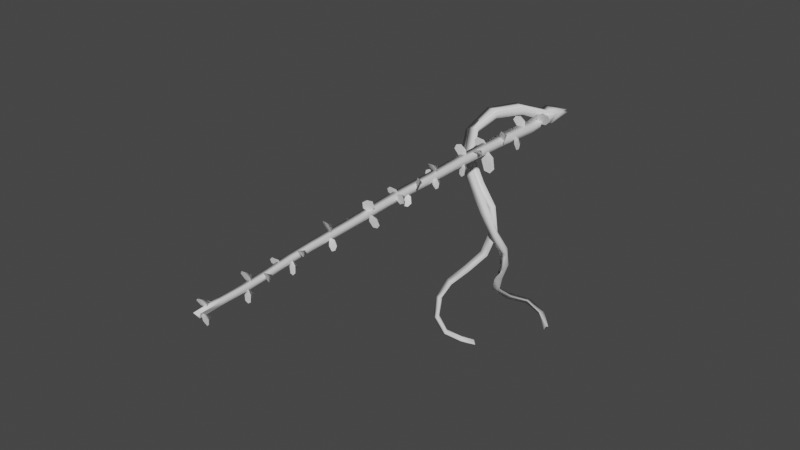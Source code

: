 # Source: FE_leaf_22-06-.blend  (saved by Blender 3.0.42; exported with 4.5.12 LTS)
import bpy
from mathutils import Matrix  # noqa: F401  (used for matrix-valued properties, if any)

bpy.ops.wm.read_factory_settings(use_empty=True)
scene = bpy.context.scene
scene.name = 'Scene'

# ---- materials (node trees are filled in below, after node groups)
mat_material = bpy.data.materials.new('Material')
mat_material.use_transparent_shadow = False

# ---- material node trees
mat_material.use_nodes = True; mat_material.node_tree.nodes.clear()
_N = mat_material.node_tree.nodes; _L = mat_material.node_tree.links
n0 = _N.new('ShaderNodeBsdfPrincipled'); n0.name = 'Principled BSDF'; n0.location = (10, 300)
n0.distribution = 'GGX'
n0.subsurface_method = 'RANDOM_WALK_SKIN'
n0.inputs[3].default_value = 1.45
n0.inputs[27].default_value = (0.0, 0.0, 0.0, 1.0)
n0.inputs[28].default_value = 1.0
n1 = _N.new('ShaderNodeOutputMaterial'); n1.name = 'Material Output'; n1.location = (300, 300)
_L.new(n0.outputs[0], n1.inputs[0])
n1.is_active_output = True

# ---- world
world_world = bpy.data.worlds.new('World'); scene.world = world_world
world_world.use_nodes = True; world_world.node_tree.nodes.clear()
_N = world_world.node_tree.nodes; _L = world_world.node_tree.links
n0 = _N.new('ShaderNodeOutputWorld'); n0.name = 'World Output'; n0.location = (300, 300)
n1 = _N.new('ShaderNodeBackground'); n1.name = 'Background'; n1.location = (10, 300)
n1.inputs[0].default_value = (0.05088, 0.05088, 0.05088, 1.0)
_L.new(n1.outputs[0], n0.inputs[0])
n0.is_active_output = True
world_world.color = (0.05088, 0.05088, 0.05088)
world_world.use_sun_shadow = False
world_world.sun_shadow_jitter_overblur = 0.0

# ---- meshes
me_0x0770df8f_gmdl = bpy.data.meshes.new('0x0770DF8F.gmdl')
me_0x0770df8f_gmdl.from_pydata([(-0.0001264, -1.155, -0.04655), (-0.03196, -1.163, 0.004041), (-0.0376, -0.927, 0.009537), (-0.003121, -0.9248, -0.04375), (0.03172, -1.146, 0.005702), (0.03137, -0.9201, 0.01069), (-0.0001264, -1.155, -0.04655), (-0.003121, -0.9248, -0.04375), (-0.03689, -0.692, 0.01324), (5.399e-05, -0.6926, -0.04291), (0.03701, -0.6922, 0.01368), (5.399e-05, -0.6926, -0.04291), (-0.03681, -0.4584, 0.014), (0.002711, -0.4606, -0.04478), (0.04218, -0.4647, 0.01435), (0.002711, -0.4606, -0.04478), (-0.02815, -0.2235, 0.01167), (0.01378, -0.2292, -0.04945), (0.05565, -0.2392, 0.01264), (0.01378, -0.2292, -0.04945), (-0.04311, -0.04805, 0.0177), (0.002103, -0.0453, -0.04667), (0.04699, -0.04468, 0.01789), (0.002103, -0.0453, -0.04667), (0.001806, 0.09725, -0.04701), (-0.04525, 0.09697, 0.01264), (0.04872, 0.0975, 0.01264), (-0.04525, 0.09697, 0.01264), (-0.06304, 0.01825, 0.03439), (0.0625, 0.01927, 0.03446), (0.01932, -2.085, -0.0329), (-0.00253, -2.074, -0.07412), (0.0003371, -1.89, -0.06658), (0.02429, -1.898, -0.0233), (-0.00253, -2.074, -0.07412), (-0.02456, -2.07, -0.03288), (-0.02374, -1.89, -0.02357), (0.0003371, -1.89, -0.06658), (0.0002703, -1.705, -0.05999), (0.02622, -1.71, -0.01468), (-0.02569, -1.708, -0.01493), (0.0002703, -1.705, -0.05999), (-0.002296, -1.521, -0.0524), (0.02574, -1.522, -0.004813), (-0.03031, -1.525, -0.0053), (-0.002296, -1.521, -0.0524), (-0.0006306, -1.338, -0.04807), (0.02959, -1.335, 0.001891), (-0.0308, -1.343, 0.000957), (-0.0006306, -1.338, -0.04807), (0.003179, -2.793, -0.1109), (-0.0106, -2.815, -0.07791), (-0.01468, -2.668, -0.06965), (0.001899, -2.664, -0.105), (0.01996, -2.802, -0.07666), (0.01845, -2.661, -0.06887), (-0.0106, -2.815, -0.07791), (0.01996, -2.802, -0.07666), (0.003179, -2.793, -0.1109), (0.001899, -2.664, -0.105), (-0.0115, -2.518, -0.06282), (0.006196, -2.517, -0.09965), (0.02391, -2.516, -0.0624), (0.006196, -2.517, -0.09965), (-0.01511, -2.37, -0.05289), (0.00402, -2.368, -0.09121), (0.0231, -2.372, -0.05274), (0.00402, -2.368, -0.09121), (-0.02287, -2.22, -0.04212), (-0.002232, -2.22, -0.08187), (0.01835, -2.228, -0.04211), (-0.002232, -2.22, -0.08187), (-0.000177, 0.01934, -0.06237), (-0.000177, 0.01934, -0.06237), (0.001806, 0.09725, -0.04701), (0.005362, -0.1683, -0.007278), (0.1019, -0.197, 0.06857), (0.06918, -0.2039, 0.08263), (0.0226, -0.1927, 0.05273), (0.06946, -0.1676, -0.002952), (0.1092, -0.1825, 0.03494), (0.05663, -0.1445, 0.04034), (0.005362, -0.1683, -0.007278), (0.0226, -0.1927, 0.05273), (0.06918, -0.2039, 0.08263), (0.1019, -0.197, 0.06857), (0.1092, -0.1825, 0.03494), (0.06946, -0.1676, -0.002952), (0.006529, -0.2937, -0.00301), (-0.03686, -0.3286, 0.07624), (-0.0518, -0.3303, 0.05221), (-0.03619, -0.3161, 0.01467), (0.01209, -0.3013, 0.04663), (-0.01042, -0.3179, 0.0795), (-0.02246, -0.277, 0.04354), (0.006529, -0.2937, -0.00301), (-0.03619, -0.3161, 0.01467), (-0.0518, -0.3303, 0.05221), (-0.03686, -0.3286, 0.07624), (-0.01042, -0.3179, 0.0795), (0.01209, -0.3013, 0.04663), (0.01561, -0.2404, -0.002122), (-0.07242, -0.2759, -0.04499), (-0.04772, -0.2755, -0.06359), (-0.006513, -0.2598, -0.04812), (-0.0368, -0.2519, 0.007771), (-0.0738, -0.2678, -0.01542), (-0.03725, -0.2231, -0.02751), (0.01561, -0.2404, -0.002122), (-0.006513, -0.2598, -0.04812), (-0.04772, -0.2755, -0.06359), (-0.07242, -0.2759, -0.04499), (-0.0738, -0.2678, -0.01542), (-0.0368, -0.2519, 0.007771), (0.015, -0.4142, -0.004884), (0.0845, -0.4643, -0.05521), (0.08892, -0.4624, -0.02725), (0.06012, -0.4401, -0.001004), (0.02872, -0.4299, -0.05102), (0.06204, -0.4534, -0.06993), (0.05783, -0.4058, -0.03357), (0.015, -0.4142, -0.004884), (0.06012, -0.4401, -0.001004), (0.08892, -0.4624, -0.02725), (0.0845, -0.4643, -0.05521), (0.06204, -0.4534, -0.06993), (0.02872, -0.4299, -0.05102), (0.002078, -0.5255, -0.004057), (0.05211, -0.5774, 0.06366), (0.02691, -0.565, 0.0716), (0.001383, -0.5408, 0.04404), (0.04479, -0.5542, 0.005173), (0.06393, -0.5764, 0.03819), (0.03496, -0.5187, 0.03615), (0.002078, -0.5255, -0.004057), (0.001383, -0.5408, 0.04404), (0.02691, -0.565, 0.0716), (0.05211, -0.5774, 0.06366), (0.06393, -0.5764, 0.03819), (0.04479, -0.5542, 0.005173), (-0.008458, -0.767, -0.003751), (0.06284, -0.8201, 0.03154), (0.03855, -0.8271, 0.04104), (0.005081, -0.8057, 0.02764), (0.03907, -0.7727, -0.005396), (0.06866, -0.799, 0.01281), (0.03387, -0.7626, 0.02217), (-0.008458, -0.767, -0.003751), (0.005081, -0.8057, 0.02764), (0.03855, -0.8271, 0.04104), (0.06284, -0.8201, 0.03154), (0.06866, -0.799, 0.01281), (0.03907, -0.7727, -0.005396), (0.001928, -0.6494, -0.006208), (-0.08854, -0.6589, 0.01951), (-0.08424, -0.6566, -0.008169), (-0.04489, -0.652, -0.02383), (-0.028, -0.6543, 0.03319), (-0.06966, -0.6585, 0.04059), (-0.0484, -0.6172, 0.00878), (0.001928, -0.6494, -0.006208), (-0.04489, -0.652, -0.02383), (-0.08424, -0.6566, -0.008169), (-0.08854, -0.6589, 0.01951), (-0.06966, -0.6585, 0.04059), (-0.028, -0.6543, 0.03319), (-0.00569, -0.8756, -0.007664), (0.008985, -0.907, -0.09539), (0.02964, -0.9113, -0.07834), (0.02687, -0.8984, -0.03811), (-0.02585, -0.8792, -0.05131), (-0.01541, -0.8945, -0.08952), (0.008181, -0.8573, -0.05854), (-0.00569, -0.8756, -0.007664), (0.02687, -0.8984, -0.03811), (0.02964, -0.9113, -0.07834), (0.008985, -0.907, -0.09539), (-0.01541, -0.8945, -0.08952), (-0.02585, -0.8792, -0.05131), (-0.003845, -0.848, -0.00652), (-0.06142, -0.8669, 0.06588), (-0.07342, -0.8676, 0.04008), (-0.05105, -0.8601, 0.004964), (-0.005395, -0.8522, 0.04322), (-0.03424, -0.8612, 0.07276), (-0.03553, -0.8217, 0.03442), (-0.003845, -0.848, -0.00652), (-0.05105, -0.8601, 0.004964), (-0.07342, -0.8676, 0.04008), (-0.06142, -0.8669, 0.06588), (-0.03424, -0.8612, 0.07276), (-0.005395, -0.8522, 0.04322), (0.003314, -1.114, -0.01143), (-0.02833, -1.153, 0.05827), (-0.04423, -1.139, 0.04296), (-0.0284, -1.12, 0.008355), (0.0128, -1.14, 0.02541), (-0.004881, -1.156, 0.05561), (-0.01018, -1.101, 0.0317), (0.003314, -1.114, -0.01143), (-0.0284, -1.12, 0.008355), (-0.04423, -1.139, 0.04296), (-0.02833, -1.153, 0.05827), (-0.004881, -1.156, 0.05561), (0.0128, -1.14, 0.02541), (-0.003424, -1.076, -0.01225), (-0.08642, -1.109, -0.03645), (-0.0704, -1.101, -0.05689), (-0.03153, -1.085, -0.05044), (-0.04382, -1.094, 0.004466), (-0.08089, -1.109, -0.009796), (-0.04902, -1.058, -0.02561), (-0.003424, -1.076, -0.01225), (-0.03153, -1.085, -0.05044), (-0.0704, -1.101, -0.05689), (-0.08642, -1.109, -0.03645), (-0.08089, -1.109, -0.009796), (-0.04382, -1.094, 0.004466), (-0.005336, -1.153, -0.01166), (0.06149, -1.183, -0.04838), (0.06327, -1.178, -0.02471), (0.03559, -1.164, -0.005322), (0.01066, -1.167, -0.0493), (0.04188, -1.18, -0.06231), (0.0367, -1.135, -0.03329), (-0.005336, -1.153, -0.01166), (0.03559, -1.164, -0.005322), (0.06327, -1.178, -0.02471), (0.06149, -1.183, -0.04838), (0.04188, -1.18, -0.06231), (0.01066, -1.167, -0.0493), (0.003892, -1.304, -0.01808), (0.04574, -1.335, 0.04478), (0.02849, -1.316, 0.0499), (0.00811, -1.299, 0.02385), (0.03524, -1.334, -0.006985), (0.05188, -1.345, 0.02343), (0.03533, -1.288, 0.01608), (0.003892, -1.304, -0.01808), (0.00811, -1.299, 0.02385), (0.02849, -1.316, 0.0499), (0.04574, -1.335, 0.04478), (0.05188, -1.345, 0.02343), (0.03524, -1.334, -0.006985), (0.005761, -1.469, -0.02545), (0.08217, -1.494, 0.008984), (0.06341, -1.488, 0.02585), (0.02745, -1.477, 0.0142), (0.04814, -1.482, -0.03571), (0.08101, -1.493, -0.01688), (0.05085, -1.447, -0.004516), (0.005761, -1.469, -0.02545), (0.02745, -1.477, 0.0142), (0.06341, -1.488, 0.02585), (0.08217, -1.494, 0.008984), (0.08101, -1.493, -0.01688), (0.04814, -1.482, -0.03571), (0.006222, -1.428, -0.02256), (-0.06527, -1.449, 0.00836), (-0.06507, -1.443, -0.01482), (-0.035, -1.433, -0.03171), (-0.01369, -1.441, 0.01302), (-0.04673, -1.45, 0.02344), (-0.03447, -1.405, -0.001921), (0.006222, -1.428, -0.02256), (-0.035, -1.433, -0.03171), (-0.06507, -1.443, -0.01482), (-0.06527, -1.449, 0.00836), (-0.04673, -1.45, 0.02344), (-0.01369, -1.441, 0.01302), (0.002982, -1.669, -0.03203), (0.04324, -1.656, -0.1069), (0.05812, -1.656, -0.08576), (0.04423, -1.662, -0.05083), (-0.002956, -1.665, -0.07737), (0.01771, -1.659, -0.1084), (0.02259, -1.626, -0.07061), (0.002982, -1.669, -0.03203), (0.04423, -1.662, -0.05083), (0.05812, -1.656, -0.08576), (0.04324, -1.656, -0.1069), (0.01771, -1.659, -0.1084), (-0.002956, -1.665, -0.07737), (0.002179, -1.663, -0.03169), (0.007202, -1.691, 0.05235), (-0.0125, -1.703, 0.03921), (-0.01786, -1.693, 0.001152), (0.02671, -1.656, 0.00645), (0.02546, -1.671, 0.04364), (-0.002573, -1.645, 0.01985), (0.002179, -1.663, -0.03169), (-0.01786, -1.693, 0.001152), (-0.0125, -1.703, 0.03921), (0.007202, -1.691, 0.05235), (0.02546, -1.671, 0.04364), (0.02671, -1.656, 0.00645), (0.003544, -1.944, -0.04794), (-0.03741, -1.963, 0.0281), (-0.0517, -1.949, 0.009876), (-0.03662, -1.938, -0.02555), (0.009474, -1.966, -0.00617), (-0.01247, -1.973, 0.02647), (-0.01936, -1.92, -0.000214), (0.003544, -1.944, -0.04794), (-0.03662, -1.938, -0.02555), (-0.0517, -1.949, 0.009876), (-0.03741, -1.963, 0.0281), (-0.01247, -1.973, 0.02647), (0.009474, -1.966, -0.00617), (0.008369, -1.734, -0.03598), (-0.06441, -1.768, -0.07409), (-0.04389, -1.765, -0.08928), (-0.009444, -1.75, -0.07563), (-0.0353, -1.748, -0.02853), (-0.06592, -1.763, -0.04896), (-0.03751, -1.718, -0.05623), (0.008369, -1.734, -0.03598), (-0.009444, -1.75, -0.07563), (-0.04389, -1.765, -0.08928), (-0.06441, -1.768, -0.07409), (-0.06592, -1.763, -0.04896), (-0.0353, -1.748, -0.02853), (0.001934, -1.963, -0.04751), (0.0644, -1.991, -0.08761), (0.06861, -1.982, -0.06602), (0.04274, -1.969, -0.04528), (0.01391, -1.98, -0.08352), (0.04387, -1.992, -0.09872), (0.03478, -1.944, -0.06996), (0.001934, -1.963, -0.04751), (0.04274, -1.969, -0.04528), (0.06861, -1.982, -0.06602), (0.0644, -1.991, -0.08761), (0.04387, -1.992, -0.09872), (0.01391, -1.98, -0.08352), (0.00727, -2.158, -0.05921), (0.04843, -2.212, -0.0177), (0.02843, -2.209, -0.01184), (0.006926, -2.185, -0.02821), (0.04095, -2.177, -0.05421), (0.05814, -2.202, -0.0344), (0.03001, -2.156, -0.02956), (0.00727, -2.158, -0.05921), (0.006926, -2.185, -0.02821), (0.02843, -2.209, -0.01184), (0.04843, -2.212, -0.0177), (0.05814, -2.202, -0.0344), (0.04095, -2.177, -0.05421), (0.005804, -2.401, -0.07427), (0.06722, -2.439, -0.04377), (0.04941, -2.437, -0.02939), (0.02037, -2.42, -0.03996), (0.04274, -2.414, -0.08236), (0.06845, -2.432, -0.06569), (0.04281, -2.389, -0.05374), (0.005804, -2.401, -0.07427), (0.02037, -2.42, -0.03996), (0.04941, -2.437, -0.02939), (0.06722, -2.439, -0.04377), (0.06845, -2.432, -0.06569), (0.04274, -2.414, -0.08236), (0.008341, -2.284, -0.06621), (-0.05706, -2.304, -0.04501), (-0.05509, -2.298, -0.06576), (-0.02729, -2.289, -0.07815), (-0.01172, -2.297, -0.0362), (-0.04171, -2.305, -0.0299), (-0.03046, -2.262, -0.05117), (0.008341, -2.284, -0.06621), (-0.02729, -2.289, -0.07815), (-0.05509, -2.298, -0.06576), (-0.05706, -2.304, -0.04501), (-0.04171, -2.305, -0.0299), (-0.01172, -2.297, -0.0362), (0.004223, -2.509, -0.08059), (0.01584, -2.521, -0.157), (0.03439, -2.522, -0.1435), (0.03259, -2.517, -0.1088), (-0.01467, -2.512, -0.1168), (-0.006122, -2.518, -0.1503), (0.01292, -2.481, -0.1232), (0.004223, -2.509, -0.08059), (0.03259, -2.517, -0.1088), (0.03439, -2.522, -0.1435), (0.01584, -2.521, -0.157), (-0.006122, -2.518, -0.1503), (-0.01467, -2.512, -0.1168), (0.004831, -2.481, -0.0785), (-0.03765, -2.501, -0.01659), (-0.04943, -2.495, -0.03557), (-0.03319, -2.485, -0.0652), (0.006928, -2.493, -0.03938), (-0.01506, -2.502, -0.01353), (-0.01872, -2.457, -0.04049), (0.004831, -2.481, -0.0785), (-0.03319, -2.485, -0.0652), (-0.04943, -2.495, -0.03557), (-0.03765, -2.501, -0.01659), (-0.01506, -2.502, -0.01353), (0.006928, -2.493, -0.03938), (-0.0003361, -2.739, -0.09117), (-0.02562, -2.772, -0.03172), (-0.03997, -2.768, -0.04712), (-0.03205, -2.753, -0.07479), (0.009701, -2.753, -0.05711), (-0.004214, -2.767, -0.03205), (-0.01112, -2.724, -0.0561), (-0.0003361, -2.739, -0.09117), (-0.03205, -2.753, -0.07479), (-0.03997, -2.768, -0.04712), (-0.02562, -2.772, -0.03172), (-0.004214, -2.767, -0.03205), (0.009701, -2.753, -0.05711), (0.005264, -2.705, -0.09031), (-0.06279, -2.694, -0.124), (-0.04515, -2.697, -0.1385), (-0.01374, -2.703, -0.1263), (-0.03352, -2.697, -0.0826), (-0.06198, -2.693, -0.1011), (-0.02684, -2.664, -0.11), (0.005264, -2.705, -0.09031), (-0.01374, -2.703, -0.1263), (-0.04515, -2.697, -0.1385), (-0.06279, -2.694, -0.124), (-0.06198, -2.693, -0.1011), (-0.03352, -2.697, -0.0826), (-0.006278, -2.778, -0.09243), (0.05895, -2.791, -0.1224), (0.05853, -2.79, -0.101), (0.03037, -2.784, -0.08443), (0.01188, -2.783, -0.1256), (0.04262, -2.788, -0.1362), (0.0355, -2.751, -0.1099), (-0.006278, -2.778, -0.09243), (0.03037, -2.784, -0.08443), (0.05853, -2.79, -0.101), (0.05895, -2.791, -0.1224), (0.04262, -2.788, -0.1362), (0.01188, -2.783, -0.1256), (-0.012, -1.369, -0.02345), (0.02871, -1.398, -0.08752), (0.04144, -1.384, -0.07082), (0.02639, -1.369, -0.04081), (-0.01597, -1.393, -0.06022), (0.005421, -1.404, -0.08751), (0.01124, -1.351, -0.06254), (-0.012, -1.369, -0.02345), (0.02639, -1.369, -0.04081), (0.04144, -1.384, -0.07082), (0.02871, -1.398, -0.08752), (0.005421, -1.404, -0.08751), (-0.01597, -1.393, -0.06022), (-0.008319, -0.662, -0.008743), (0.04589, -0.6895, -0.1394), (0.07385, -0.688, -0.1074), (0.05551, -0.6755, -0.04665), (-0.02661, -0.6719, -0.08116), (0.003524, -0.6846, -0.1368), (0.02424, -0.6346, -0.08404), (-0.008319, -0.662, -0.008743), (0.05551, -0.6755, -0.04665), (0.07385, -0.688, -0.1074), (0.04589, -0.6895, -0.1394), (0.003524, -0.6846, -0.1368), (-0.02661, -0.6719, -0.08116), (1.965e-05, -2.219, -0.06082), (0.02719, -2.243, -0.1276), (0.04175, -2.241, -0.1118), (0.03236, -2.231, -0.08052), (-0.009439, -2.227, -0.09752), (0.006002, -2.238, -0.1262), (0.01449, -2.198, -0.09759), (1.965e-05, -2.219, -0.06082), (0.03236, -2.231, -0.08052), (0.04175, -2.241, -0.1118), (0.02719, -2.243, -0.1276), (0.006002, -2.238, -0.1262), (-0.009439, -2.227, -0.09752), (-0.004461, -2.078, -0.051), (-0.05839, -2.108, -0.09266), (-0.04386, -2.097, -0.1024), (-0.01875, -2.082, -0.08616), (-0.02936, -2.099, -0.05375), (-0.0577, -2.111, -0.07249), (-0.04189, -2.062, -0.07045), (-0.004461, -2.078, -0.051), (-0.01875, -2.082, -0.08616), (-0.04386, -2.097, -0.1024), (-0.05839, -2.108, -0.09266), (-0.0577, -2.111, -0.07249), (-0.02936, -2.099, -0.05375)], [], [(2, 3, 1), (0, 1, 3), (1, 4, 2), (2, 4, 5), (7, 5, 6), (4, 6, 5), (8, 9, 2), (3, 2, 9), (2, 5, 8), (8, 5, 10), (7, 11, 5), (5, 11, 10), (12, 13, 8), (9, 8, 13), (12, 8, 14), (8, 10, 14), (15, 14, 11), (10, 11, 14), (12, 16, 13), (13, 16, 17), (16, 12, 18), (12, 14, 18), (19, 18, 15), (14, 15, 18), (21, 17, 20), (17, 16, 20), (22, 20, 18), (20, 16, 18), (18, 19, 22), (19, 23, 22), (24, 25, 26), (29, 26, 28), (26, 27, 28), (30, 31, 33), (31, 32, 33), (37, 34, 36), (34, 35, 36), (30, 33, 35), (33, 36, 35), (33, 32, 39), (32, 38, 39), (41, 37, 40), (37, 36, 40), (33, 39, 36), (39, 40, 36), (39, 38, 43), (38, 42, 43), (45, 41, 44), (41, 40, 44), (43, 44, 39), (44, 40, 39), (47, 43, 46), (43, 42, 46), (49, 45, 48), (45, 44, 48), (47, 48, 43), (48, 44, 43), (4, 47, 6), (47, 46, 6), (0, 49, 1), (49, 48, 1), (4, 1, 47), (1, 48, 47), (52, 53, 51), (50, 51, 53), (52, 56, 55), (54, 55, 56), (55, 57, 59), (57, 58, 59), (52, 60, 53), (53, 60, 61), (60, 52, 62), (52, 55, 62), (59, 63, 55), (55, 63, 62), (64, 65, 60), (61, 60, 65), (64, 60, 66), (60, 62, 66), (67, 66, 63), (62, 63, 66), (68, 69, 64), (65, 64, 69), (68, 64, 70), (64, 66, 70), (71, 70, 67), (66, 67, 70), (35, 34, 68), (69, 68, 34), (35, 68, 30), (30, 68, 70), (31, 30, 71), (70, 71, 30), (58, 54, 56), (72, 21, 28), (21, 20, 28), (73, 29, 23), (22, 23, 29), (29, 28, 22), (28, 20, 22), (28, 27, 72), (72, 27, 74), (29, 73, 26), (73, 24, 26), (75, 76, 78), (76, 77, 78), (75, 79, 76), (79, 80, 76), (81, 82, 83), (85, 81, 84), (81, 83, 84), (85, 86, 81), (81, 86, 87), (81, 87, 82), (88, 89, 91), (89, 90, 91), (88, 92, 89), (92, 93, 89), (94, 95, 96), (98, 94, 97), (94, 96, 97), (98, 99, 94), (94, 99, 100), (94, 100, 95), (101, 102, 104), (102, 103, 104), (101, 105, 102), (105, 106, 102), (107, 108, 109), (109, 110, 107), (107, 110, 111), (111, 112, 107), (107, 112, 113), (107, 113, 108), (114, 115, 117), (115, 116, 117), (114, 118, 115), (118, 119, 115), (120, 121, 122), (124, 120, 123), (120, 122, 123), (124, 125, 120), (120, 125, 126), (120, 126, 121), (127, 128, 130), (128, 129, 130), (127, 131, 128), (131, 132, 128), (133, 134, 135), (137, 133, 136), (133, 135, 136), (137, 138, 133), (133, 138, 139), (133, 139, 134), (140, 141, 143), (141, 142, 143), (140, 144, 141), (144, 145, 141), (146, 147, 148), (148, 149, 146), (146, 149, 150), (150, 151, 146), (146, 151, 152), (146, 152, 147), (153, 154, 156), (154, 155, 156), (153, 157, 154), (157, 158, 154), (159, 160, 161), (161, 162, 159), (159, 162, 163), (163, 164, 159), (159, 164, 165), (159, 165, 160), (166, 167, 169), (167, 168, 169), (166, 170, 167), (170, 171, 167), (172, 173, 174), (176, 172, 175), (172, 174, 175), (176, 177, 172), (172, 177, 178), (172, 178, 173), (179, 180, 182), (180, 181, 182), (179, 183, 180), (183, 184, 180), (185, 186, 187), (187, 188, 185), (185, 188, 189), (189, 190, 185), (185, 190, 191), (185, 191, 186), (192, 193, 195), (193, 194, 195), (192, 196, 193), (196, 197, 193), (198, 199, 200), (202, 198, 201), (198, 200, 201), (202, 203, 198), (198, 203, 204), (198, 204, 199), (205, 206, 208), (206, 207, 208), (205, 209, 206), (209, 210, 206), (211, 212, 213), (215, 211, 214), (211, 213, 214), (215, 216, 211), (211, 216, 217), (211, 217, 212), (218, 219, 221), (219, 220, 221), (218, 222, 219), (222, 223, 219), (224, 225, 226), (228, 224, 227), (224, 226, 227), (228, 229, 224), (224, 229, 230), (224, 230, 225), (231, 232, 234), (232, 233, 234), (231, 235, 232), (235, 236, 232), (237, 238, 239), (241, 237, 240), (237, 239, 240), (243, 237, 242), (237, 241, 242), (237, 243, 238), (244, 245, 247), (245, 246, 247), (244, 248, 245), (248, 249, 245), (250, 251, 252), (254, 250, 253), (250, 252, 253), (254, 255, 250), (250, 255, 256), (250, 256, 251), (257, 258, 260), (258, 259, 260), (257, 261, 258), (261, 262, 258), (263, 264, 265), (267, 263, 266), (263, 265, 266), (267, 268, 263), (263, 268, 269), (263, 269, 264), (270, 271, 273), (271, 272, 273), (270, 274, 271), (274, 275, 271), (276, 277, 278), (278, 279, 276), (276, 279, 280), (280, 281, 276), (276, 281, 282), (276, 282, 277), (283, 284, 286), (284, 285, 286), (283, 287, 284), (287, 288, 284), (289, 290, 291), (291, 292, 289), (289, 292, 293), (293, 294, 289), (289, 294, 295), (289, 295, 290), (296, 297, 299), (297, 298, 299), (296, 300, 297), (300, 301, 297), (302, 303, 304), (306, 302, 305), (302, 304, 305), (308, 302, 307), (302, 306, 307), (302, 308, 303), (309, 310, 312), (310, 311, 312), (309, 313, 310), (313, 314, 310), (315, 316, 317), (319, 315, 318), (315, 317, 318), (319, 320, 315), (315, 320, 321), (315, 321, 316), (322, 323, 325), (323, 324, 325), (322, 326, 323), (326, 327, 323), (328, 329, 330), (332, 328, 331), (328, 330, 331), (332, 333, 328), (328, 333, 334), (328, 334, 329), (335, 336, 338), (336, 337, 338), (335, 339, 336), (339, 340, 336), (341, 342, 343), (345, 341, 344), (341, 343, 344), (345, 346, 341), (341, 346, 347), (341, 347, 342), (348, 349, 351), (349, 350, 351), (348, 352, 349), (352, 353, 349), (354, 355, 356), (358, 354, 357), (354, 356, 357), (358, 359, 354), (354, 359, 360), (354, 360, 355), (361, 362, 364), (362, 363, 364), (361, 365, 362), (365, 366, 362), (367, 368, 369), (371, 367, 370), (367, 369, 370), (371, 372, 367), (367, 372, 373), (367, 373, 368), (374, 375, 377), (375, 376, 377), (374, 378, 375), (378, 379, 375), (380, 381, 382), (382, 383, 380), (380, 383, 384), (384, 385, 380), (380, 385, 386), (380, 386, 381), (387, 388, 390), (388, 389, 390), (387, 391, 388), (391, 392, 388), (393, 394, 395), (397, 393, 396), (393, 395, 396), (397, 398, 393), (393, 398, 399), (393, 399, 394), (400, 401, 403), (401, 402, 403), (400, 404, 401), (404, 405, 401), (406, 407, 408), (410, 406, 409), (406, 408, 409), (410, 411, 406), (406, 411, 412), (406, 412, 407), (413, 414, 416), (414, 415, 416), (413, 417, 414), (417, 418, 414), (419, 420, 421), (421, 422, 419), (419, 422, 423), (423, 424, 419), (419, 424, 425), (419, 425, 420), (426, 427, 429), (427, 428, 429), (426, 430, 427), (430, 431, 427), (432, 433, 434), (434, 435, 432), (432, 435, 436), (436, 437, 432), (432, 437, 438), (432, 438, 433), (439, 440, 442), (440, 441, 442), (439, 443, 440), (443, 444, 440), (445, 446, 447), (449, 445, 448), (445, 447, 448), (451, 445, 450), (445, 449, 450), (445, 451, 446), (452, 453, 455), (453, 454, 455), (452, 456, 453), (456, 457, 453), (458, 459, 460), (460, 461, 458), (458, 461, 462), (462, 463, 458), (458, 463, 464), (458, 464, 459), (465, 466, 468), (466, 467, 468), (465, 469, 466), (469, 470, 466), (471, 472, 473), (475, 471, 474), (471, 473, 474), (475, 476, 471), (471, 476, 477), (471, 477, 472), (478, 479, 481), (479, 480, 481), (478, 482, 479), (482, 483, 479), (484, 485, 486), (488, 484, 487), (484, 486, 487), (488, 489, 484), (484, 489, 490), (484, 490, 485)])
me_0x0770df8f_gmdl.polygons.foreach_set('use_smooth', [True] * 424)
_uv = me_0x0770df8f_gmdl.uv_layers.new(name='UVMap')
_uv.uv.foreach_set('vector', [0.626, 0.3033, 0.6287, 0.3579, 0.5533, 0.3033, 0.5575, 0.3579, 0.5533, 0.3033, 0.6287, 0.3579, 0.5533, 0.3033, 0.5611, 0.1877, 0.626, 0.3033, 0.626, 0.3033, 0.5611, 0.1877, 0.6309, 0.1877, 0.6304, 0.129, 0.6309, 0.1877, 0.5595, 0.129, 0.5611, 0.1877, 0.5595, 0.129, 0.6309, 0.1877, 0.7004, 0.3033, 0.7014, 0.3579, 0.626, 0.3033, 0.6287, 0.3579, 0.626, 0.3033, 0.7014, 0.3579, 0.626, 0.3033, 0.6309, 0.1877, 0.7004, 0.3033, 0.7004, 0.3033, 0.6309, 0.1877, 0.702, 0.1877, 0.6304, 0.129, 0.7029, 0.129, 0.6309, 0.1877, 0.6309, 0.1877, 0.7029, 0.129, 0.702, 0.1877, 0.7756, 0.3033, 0.7746, 0.3579, 0.7004, 0.3033, 0.7014, 0.3579, 0.7004, 0.3033, 0.7746, 0.3579, 0.7756, 0.3033, 0.7004, 0.3033, 0.7734, 0.1877, 0.7004, 0.3033, 0.702, 0.1877, 0.7734, 0.1877, 0.7759, 0.129, 0.7734, 0.1877, 0.7029, 0.129, 0.702, 0.1877, 0.7029, 0.129, 0.7734, 0.1877, 0.7756, 0.3033, 0.8504, 0.3033, 0.7746, 0.3579, 0.7746, 0.3579, 0.8504, 0.3033, 0.8473, 0.3579, 0.8504, 0.3033, 0.7756, 0.3033, 0.8442, 0.1877, 0.7756, 0.3033, 0.7734, 0.1877, 0.8442, 0.1877, 0.8483, 0.129, 0.8442, 0.1877, 0.7759, 0.129, 0.7734, 0.1877, 0.7759, 0.129, 0.8442, 0.1877, 0.9053, 0.3579, 0.8473, 0.3579, 0.9051, 0.3033, 0.8473, 0.3579, 0.8504, 0.3033, 0.9051, 0.3033, 0.9055, 0.1877, 0.9051, 0.3033, 0.8442, 0.1877, 0.9051, 0.3033, 0.8504, 0.3033, 0.8442, 0.1877, 0.8442, 0.1877, 0.8483, 0.129, 0.9055, 0.1877, 0.8483, 0.129, 0.9061, 0.129, 0.9055, 0.1877, 0.968, 0.129, 0.9793, 0.129, 0.9678, 0.1894, 0.9244, 0.1912, 0.9678, 0.1894, 0.9251, 0.3033, 0.9678, 0.1894, 0.9681, 0.3033, 0.9251, 0.3033, 0.2642, 0.1877, 0.2717, 0.129, 0.3224, 0.1877, 0.2717, 0.129, 0.3285, 0.129, 0.3224, 0.1877, 0.3258, 0.3579, 0.2688, 0.3579, 0.3279, 0.3033, 0.2688, 0.3579, 0.2722, 0.3033, 0.3279, 0.3033, 0.2642, 0.1877, 0.3224, 0.1877, 0.2722, 0.3033, 0.3224, 0.1877, 0.3279, 0.3033, 0.2722, 0.3033, 0.3224, 0.1877, 0.3285, 0.129, 0.3821, 0.1877, 0.3285, 0.129, 0.3864, 0.129, 0.3821, 0.1877, 0.3839, 0.3579, 0.3258, 0.3579, 0.3847, 0.3033, 0.3258, 0.3579, 0.3279, 0.3033, 0.3847, 0.3033, 0.3224, 0.1877, 0.3821, 0.1877, 0.3279, 0.3033, 0.3821, 0.1877, 0.3847, 0.3033, 0.3279, 0.3033, 0.3821, 0.1877, 0.3864, 0.129, 0.4424, 0.1877, 0.3864, 0.129, 0.4448, 0.129, 0.4424, 0.1877, 0.4425, 0.3579, 0.3839, 0.3579, 0.4417, 0.3033, 0.3839, 0.3579, 0.3847, 0.3033, 0.4417, 0.3033, 0.4424, 0.1877, 0.4417, 0.3033, 0.3821, 0.1877, 0.4417, 0.3033, 0.3847, 0.3033, 0.3821, 0.1877, 0.5023, 0.1877, 0.4424, 0.1877, 0.5028, 0.129, 0.4424, 0.1877, 0.4448, 0.129, 0.5028, 0.129, 0.5007, 0.3579, 0.4425, 0.3579, 0.4982, 0.3033, 0.4425, 0.3579, 0.4417, 0.3033, 0.4982, 0.3033, 0.5023, 0.1877, 0.4982, 0.3033, 0.4424, 0.1877, 0.4982, 0.3033, 0.4417, 0.3033, 0.4424, 0.1877, 0.5611, 0.1877, 0.5023, 0.1877, 0.5595, 0.129, 0.5023, 0.1877, 0.5028, 0.129, 0.5595, 0.129, 0.5575, 0.3579, 0.5007, 0.3579, 0.5533, 0.3033, 0.5007, 0.3579, 0.4982, 0.3033, 0.5533, 0.3033, 0.5611, 0.1877, 0.5533, 0.3033, 0.5023, 0.1877, 0.5533, 0.3033, 0.4982, 0.3033, 0.5023, 0.1877, 0.08169, 0.3033, 0.08342, 0.3579, 0.04109, 0.3033, 0.04289, 0.3579, 0.04109, 0.3033, 0.08342, 0.3579, 0.08169, 0.3033, 0.01536, 0.181, 0.08346, 0.1877, 0.04578, 0.1849, 0.08346, 0.1877, 0.01536, 0.181, 0.08346, 0.1877, 0.04578, 0.1849, 0.0869, 0.129, 0.04578, 0.1849, 0.0465, 0.129, 0.0869, 0.129, 0.08169, 0.3033, 0.1293, 0.3033, 0.08342, 0.3579, 0.08342, 0.3579, 0.1293, 0.3033, 0.1299, 0.3579, 0.1293, 0.3033, 0.08169, 0.3033, 0.129, 0.1877, 0.08169, 0.3033, 0.08346, 0.1877, 0.129, 0.1877, 0.0869, 0.129, 0.1333, 0.129, 0.08346, 0.1877, 0.08346, 0.1877, 0.1333, 0.129, 0.129, 0.1877, 0.1774, 0.3033, 0.1768, 0.3579, 0.1293, 0.3033, 0.1299, 0.3579, 0.1293, 0.3033, 0.1768, 0.3579, 0.1774, 0.3033, 0.1293, 0.3033, 0.1747, 0.1877, 0.1293, 0.3033, 0.129, 0.1877, 0.1747, 0.1877, 0.18, 0.129, 0.1747, 0.1877, 0.1333, 0.129, 0.129, 0.1877, 0.1333, 0.129, 0.1747, 0.1877, 0.2253, 0.3033, 0.2233, 0.3579, 0.1774, 0.3033, 0.1768, 0.3579, 0.1774, 0.3033, 0.2233, 0.3579, 0.2253, 0.3033, 0.1774, 0.3033, 0.22, 0.1877, 0.1774, 0.3033, 0.1747, 0.1877, 0.22, 0.1877, 0.2264, 0.129, 0.22, 0.1877, 0.18, 0.129, 0.1747, 0.1877, 0.18, 0.129, 0.22, 0.1877, 0.2722, 0.3033, 0.2688, 0.3579, 0.2253, 0.3033, 0.2233, 0.3579, 0.2253, 0.3033, 0.2688, 0.3579, 0.2722, 0.3033, 0.2253, 0.3033, 0.2642, 0.1877, 0.2642, 0.1877, 0.2253, 0.3033, 0.22, 0.1877, 0.2717, 0.129, 0.2642, 0.1877, 0.2264, 0.129, 0.22, 0.1877, 0.2264, 0.129, 0.2642, 0.1877, 0.0465, 0.129, 0.04578, 0.1849, 0.01536, 0.181, 0.9251, 0.3579, 0.9053, 0.3579, 0.9251, 0.3033, 0.9053, 0.3579, 0.9051, 0.3033, 0.9251, 0.3033, 0.9259, 0.129, 0.9244, 0.1912, 0.9061, 0.129, 0.9055, 0.1877, 0.9061, 0.129, 0.9244, 0.1912, 0.9244, 0.1912, 0.9251, 0.3033, 0.9055, 0.1877, 0.9251, 0.3033, 0.9051, 0.3033, 0.9055, 0.1877, 0.9251, 0.3033, 0.9681, 0.3033, 0.9251, 0.3579, 0.9251, 0.3579, 0.9681, 0.3033, 0.9682, 0.3579, 0.9244, 0.1912, 0.9259, 0.129, 0.9678, 0.1894, 0.9259, 0.129, 0.968, 0.129, 0.9678, 0.1894, 0.3087, 0.4398, 0.3052, 0.9399, 0.1338, 0.6643, 0.3052, 0.9399, 0.1781, 0.8789, 0.1338, 0.6643, 0.3087, 0.4398, 0.4764, 0.6643, 0.3052, 0.9399, 0.4764, 0.6643, 0.4324, 0.8789, 0.3052, 0.9399, 0.7242, 0.754, 0.7279, 0.439, 0.5549, 0.6623, 0.7242, 0.9378, 0.7242, 0.754, 0.6, 0.8774, 0.7242, 0.754, 0.5549, 0.6623, 0.6, 0.8774, 0.7242, 0.9378, 0.8484, 0.8774, 0.7242, 0.754, 0.7242, 0.754, 0.8484, 0.8774, 0.8933, 0.6623, 0.7242, 0.754, 0.8933, 0.6623, 0.7279, 0.439, 0.3087, 0.4398, 0.3052, 0.9399, 0.1338, 0.6643, 0.3052, 0.9399, 0.1781, 0.8789, 0.1338, 0.6643, 0.3087, 0.4398, 0.4764, 0.6643, 0.3052, 0.9399, 0.4764, 0.6643, 0.4324, 0.8789, 0.3052, 0.9399, 0.7242, 0.754, 0.7279, 0.439, 0.5549, 0.6623, 0.7242, 0.9378, 0.7242, 0.754, 0.6, 0.8774, 0.7242, 0.754, 0.5549, 0.6623, 0.6, 0.8774, 0.7242, 0.9378, 0.8484, 0.8774, 0.7242, 0.754, 0.7242, 0.754, 0.8484, 0.8774, 0.8933, 0.6623, 0.7242, 0.754, 0.8933, 0.6623, 0.7279, 0.439, 0.3087, 0.4398, 0.3052, 0.9399, 0.1338, 0.6643, 0.3052, 0.9399, 0.1781, 0.8789, 0.1338, 0.6643, 0.3087, 0.4398, 0.4764, 0.6643, 0.3052, 0.9399, 0.4764, 0.6643, 0.4324, 0.8789, 0.3052, 0.9399, 0.7242, 0.754, 0.7279, 0.439, 0.5549, 0.6623, 0.5549, 0.6623, 0.6, 0.8774, 0.7242, 0.754, 0.7242, 0.754, 0.6, 0.8774, 0.7242, 0.9378, 0.7242, 0.9378, 0.8484, 0.8774, 0.7242, 0.754, 0.7242, 0.754, 0.8484, 0.8774, 0.8933, 0.6623, 0.7242, 0.754, 0.8933, 0.6623, 0.7279, 0.439, 0.3087, 0.4398, 0.3052, 0.9399, 0.1338, 0.6643, 0.3052, 0.9399, 0.1781, 0.8789, 0.1338, 0.6643, 0.3087, 0.4398, 0.4764, 0.6643, 0.3052, 0.9399, 0.4764, 0.6643, 0.4324, 0.8789, 0.3052, 0.9399, 0.7242, 0.754, 0.7279, 0.439, 0.5549, 0.6623, 0.7242, 0.9378, 0.7242, 0.754, 0.6, 0.8774, 0.7242, 0.754, 0.5549, 0.6623, 0.6, 0.8774, 0.7242, 0.9378, 0.8484, 0.8774, 0.7242, 0.754, 0.7242, 0.754, 0.8484, 0.8774, 0.8933, 0.6623, 0.7242, 0.754, 0.8933, 0.6623, 0.7279, 0.439, 0.3087, 0.4398, 0.3052, 0.9399, 0.1338, 0.6643, 0.3052, 0.9399, 0.1781, 0.8789, 0.1338, 0.6643, 0.3087, 0.4398, 0.4764, 0.6643, 0.3052, 0.9399, 0.4764, 0.6643, 0.4324, 0.8789, 0.3052, 0.9399, 0.7242, 0.754, 0.7279, 0.439, 0.5549, 0.6623, 0.7242, 0.9378, 0.7242, 0.754, 0.6, 0.8774, 0.7242, 0.754, 0.5549, 0.6623, 0.6, 0.8774, 0.7242, 0.9378, 0.8484, 0.8774, 0.7242, 0.754, 0.7242, 0.754, 0.8484, 0.8774, 0.8933, 0.6623, 0.7242, 0.754, 0.8933, 0.6623, 0.7279, 0.439, 0.3087, 0.4398, 0.3052, 0.9399, 0.1338, 0.6643, 0.3052, 0.9399, 0.1781, 0.8789, 0.1338, 0.6643, 0.3087, 0.4398, 0.4764, 0.6643, 0.3052, 0.9399, 0.4764, 0.6643, 0.4324, 0.8789, 0.3052, 0.9399, 0.7242, 0.754, 0.7279, 0.439, 0.5549, 0.6623, 0.5549, 0.6623, 0.6, 0.8774, 0.7242, 0.754, 0.7242, 0.754, 0.6, 0.8774, 0.7242, 0.9378, 0.7242, 0.9378, 0.8484, 0.8774, 0.7242, 0.754, 0.7242, 0.754, 0.8484, 0.8774, 0.8933, 0.6623, 0.7242, 0.754, 0.8933, 0.6623, 0.7279, 0.439, 0.3087, 0.4398, 0.3052, 0.9399, 0.1338, 0.6643, 0.3052, 0.9399, 0.1781, 0.8789, 0.1338, 0.6643, 0.3087, 0.4398, 0.4764, 0.6643, 0.3052, 0.9399, 0.4764, 0.6643, 0.4324, 0.8789, 0.3052, 0.9399, 0.7242, 0.754, 0.7279, 0.439, 0.5549, 0.6623, 0.5549, 0.6623, 0.6, 0.8774, 0.7242, 0.754, 0.7242, 0.754, 0.6, 0.8774, 0.7242, 0.9378, 0.7242, 0.9378, 0.8484, 0.8774, 0.7242, 0.754, 0.7242, 0.754, 0.8484, 0.8774, 0.8933, 0.6623, 0.7242, 0.754, 0.8933, 0.6623, 0.7279, 0.439, 0.3087, 0.4398, 0.3052, 0.9399, 0.1338, 0.6643, 0.3052, 0.9399, 0.1781, 0.8789, 0.1338, 0.6643, 0.3087, 0.4398, 0.4764, 0.6643, 0.3052, 0.9399, 0.4764, 0.6643, 0.4324, 0.8789, 0.3052, 0.9399, 0.7242, 0.754, 0.7279, 0.439, 0.5549, 0.6623, 0.7242, 0.9378, 0.7242, 0.754, 0.6, 0.8774, 0.7242, 0.754, 0.5549, 0.6623, 0.6, 0.8774, 0.7242, 0.9378, 0.8484, 0.8774, 0.7242, 0.754, 0.7242, 0.754, 0.8484, 0.8774, 0.8933, 0.6623, 0.7242, 0.754, 0.8933, 0.6623, 0.7279, 0.439, 0.3087, 0.4398, 0.3052, 0.9399, 0.1338, 0.6643, 0.3052, 0.9399, 0.1781, 0.8789, 0.1338, 0.6643, 0.3087, 0.4398, 0.4764, 0.6643, 0.3052, 0.9399, 0.4764, 0.6643, 0.4324, 0.8789, 0.3052, 0.9399, 0.7242, 0.754, 0.7279, 0.439, 0.5549, 0.6623, 0.5549, 0.6623, 0.6, 0.8774, 0.7242, 0.754, 0.7242, 0.754, 0.6, 0.8774, 0.7242, 0.9378, 0.7242, 0.9378, 0.8484, 0.8774, 0.7242, 0.754, 0.7242, 0.754, 0.8484, 0.8774, 0.8933, 0.6623, 0.7242, 0.754, 0.8933, 0.6623, 0.7279, 0.439, 0.3087, 0.4398, 0.3052, 0.9399, 0.1338, 0.6643, 0.3052, 0.9399, 0.1781, 0.8789, 0.1338, 0.6643, 0.3087, 0.4398, 0.4764, 0.6643, 0.3052, 0.9399, 0.4764, 0.6643, 0.4324, 0.8789, 0.3052, 0.9399, 0.7242, 0.754, 0.7279, 0.439, 0.5549, 0.6623, 0.7242, 0.9378, 0.7242, 0.754, 0.6, 0.8774, 0.7242, 0.754, 0.5549, 0.6623, 0.6, 0.8774, 0.7242, 0.9378, 0.8484, 0.8774, 0.7242, 0.754, 0.7242, 0.754, 0.8484, 0.8774, 0.8933, 0.6623, 0.7242, 0.754, 0.8933, 0.6623, 0.7279, 0.439, 0.3087, 0.4398, 0.3052, 0.9399, 0.1338, 0.6643, 0.3052, 0.9399, 0.1781, 0.8789, 0.1338, 0.6643, 0.3087, 0.4398, 0.4764, 0.6643, 0.3052, 0.9399, 0.4764, 0.6643, 0.4324, 0.8789, 0.3052, 0.9399, 0.7242, 0.754, 0.7279, 0.439, 0.5549, 0.6623, 0.7242, 0.9378, 0.7242, 0.754, 0.6, 0.8774, 0.7242, 0.754, 0.5549, 0.6623, 0.6, 0.8774, 0.7242, 0.9378, 0.8484, 0.8774, 0.7242, 0.754, 0.7242, 0.754, 0.8484, 0.8774, 0.8933, 0.6623, 0.7242, 0.754, 0.8933, 0.6623, 0.7279, 0.439, 0.3087, 0.4398, 0.3052, 0.9399, 0.1338, 0.6643, 0.3052, 0.9399, 0.1781, 0.8789, 0.1338, 0.6643, 0.3087, 0.4398, 0.4764, 0.6643, 0.3052, 0.9399, 0.4764, 0.6643, 0.4324, 0.8789, 0.3052, 0.9399, 0.7242, 0.754, 0.7279, 0.439, 0.5549, 0.6623, 0.7242, 0.9378, 0.7242, 0.754, 0.6, 0.8774, 0.7242, 0.754, 0.5549, 0.6623, 0.6, 0.8774, 0.7242, 0.9378, 0.8484, 0.8774, 0.7242, 0.754, 0.7242, 0.754, 0.8484, 0.8774, 0.8933, 0.6623, 0.7242, 0.754, 0.8933, 0.6623, 0.7279, 0.439, 0.3087, 0.4398, 0.3052, 0.9399, 0.1338, 0.6643, 0.3052, 0.9399, 0.1781, 0.8789, 0.1338, 0.6643, 0.3087, 0.4398, 0.4764, 0.6643, 0.3052, 0.9399, 0.4764, 0.6643, 0.4324, 0.8789, 0.3052, 0.9399, 0.7242, 0.754, 0.7279, 0.439, 0.5549, 0.6623, 0.7242, 0.9378, 0.7242, 0.754, 0.6, 0.8774, 0.7242, 0.754, 0.5549, 0.6623, 0.6, 0.8774, 0.8933, 0.6623, 0.7242, 0.754, 0.8484, 0.8774, 0.7242, 0.754, 0.7242, 0.9378, 0.8484, 0.8774, 0.7242, 0.754, 0.8933, 0.6623, 0.7279, 0.439, 0.3087, 0.4398, 0.3052, 0.9399, 0.1338, 0.6643, 0.3052, 0.9399, 0.1781, 0.8789, 0.1338, 0.6643, 0.3087, 0.4398, 0.4764, 0.6643, 0.3052, 0.9399, 0.4764, 0.6643, 0.4324, 0.8789, 0.3052, 0.9399, 0.7242, 0.754, 0.7279, 0.439, 0.5549, 0.6623, 0.7242, 0.9378, 0.7242, 0.754, 0.6, 0.8774, 0.7242, 0.754, 0.5549, 0.6623, 0.6, 0.8774, 0.7242, 0.9378, 0.8484, 0.8774, 0.7242, 0.754, 0.7242, 0.754, 0.8484, 0.8774, 0.8933, 0.6623, 0.7242, 0.754, 0.8933, 0.6623, 0.7279, 0.439, 0.3087, 0.4398, 0.3052, 0.9399, 0.1338, 0.6643, 0.3052, 0.9399, 0.1781, 0.8789, 0.1338, 0.6643, 0.3087, 0.4398, 0.4764, 0.6643, 0.3052, 0.9399, 0.4764, 0.6643, 0.4324, 0.8789, 0.3052, 0.9399, 0.7242, 0.754, 0.7279, 0.439, 0.5549, 0.6623, 0.7242, 0.9378, 0.7242, 0.754, 0.6, 0.8774, 0.7242, 0.754, 0.5549, 0.6623, 0.6, 0.8774, 0.7242, 0.9378, 0.8484, 0.8774, 0.7242, 0.754, 0.7242, 0.754, 0.8484, 0.8774, 0.8933, 0.6623, 0.7242, 0.754, 0.8933, 0.6623, 0.7279, 0.439, 0.3087, 0.4398, 0.3052, 0.9399, 0.1338, 0.6643, 0.3052, 0.9399, 0.1781, 0.8789, 0.1338, 0.6643, 0.3087, 0.4398, 0.4764, 0.6643, 0.3052, 0.9399, 0.4764, 0.6643, 0.4324, 0.8789, 0.3052, 0.9399, 0.7242, 0.754, 0.7279, 0.439, 0.5549, 0.6623, 0.5549, 0.6623, 0.6, 0.8774, 0.7242, 0.754, 0.7242, 0.754, 0.6, 0.8774, 0.7242, 0.9378, 0.7242, 0.9378, 0.8484, 0.8774, 0.7242, 0.754, 0.7242, 0.754, 0.8484, 0.8774, 0.8933, 0.6623, 0.7242, 0.754, 0.8933, 0.6623, 0.7279, 0.439, 0.3087, 0.4398, 0.3052, 0.9399, 0.1338, 0.6643, 0.3052, 0.9399, 0.1781, 0.8789, 0.1338, 0.6643, 0.3087, 0.4398, 0.4764, 0.6643, 0.3052, 0.9399, 0.4764, 0.6643, 0.4324, 0.8789, 0.3052, 0.9399, 0.7242, 0.754, 0.7279, 0.439, 0.5549, 0.6623, 0.5549, 0.6623, 0.6, 0.8774, 0.7242, 0.754, 0.7242, 0.754, 0.6, 0.8774, 0.7242, 0.9378, 0.7242, 0.9378, 0.8484, 0.8774, 0.7242, 0.754, 0.7242, 0.754, 0.8484, 0.8774, 0.8933, 0.6623, 0.7242, 0.754, 0.8933, 0.6623, 0.7279, 0.439, 0.3087, 0.4398, 0.3052, 0.9399, 0.1338, 0.6643, 0.3052, 0.9399, 0.1781, 0.8789, 0.1338, 0.6643, 0.3087, 0.4398, 0.4764, 0.6643, 0.3052, 0.9399, 0.4764, 0.6643, 0.4324, 0.8789, 0.3052, 0.9399, 0.7242, 0.754, 0.7279, 0.439, 0.5549, 0.6623, 0.7242, 0.9378, 0.7242, 0.754, 0.6, 0.8774, 0.7242, 0.754, 0.5549, 0.6623, 0.6, 0.8774, 0.8933, 0.6623, 0.7242, 0.754, 0.8484, 0.8774, 0.7242, 0.754, 0.7242, 0.9378, 0.8484, 0.8774, 0.7242, 0.754, 0.8933, 0.6623, 0.7279, 0.439, 0.3087, 0.4398, 0.3052, 0.9399, 0.1338, 0.6643, 0.3052, 0.9399, 0.1781, 0.8789, 0.1338, 0.6643, 0.3087, 0.4398, 0.4764, 0.6643, 0.3052, 0.9399, 0.4764, 0.6643, 0.4324, 0.8789, 0.3052, 0.9399, 0.7242, 0.754, 0.7279, 0.439, 0.5549, 0.6623, 0.7242, 0.9378, 0.7242, 0.754, 0.6, 0.8774, 0.7242, 0.754, 0.5549, 0.6623, 0.6, 0.8774, 0.7242, 0.9378, 0.8484, 0.8774, 0.7242, 0.754, 0.7242, 0.754, 0.8484, 0.8774, 0.8933, 0.6623, 0.7242, 0.754, 0.8933, 0.6623, 0.7279, 0.439, 0.3087, 0.4398, 0.3052, 0.9399, 0.1338, 0.6643, 0.3052, 0.9399, 0.1781, 0.8789, 0.1338, 0.6643, 0.3087, 0.4398, 0.4764, 0.6643, 0.3052, 0.9399, 0.4764, 0.6643, 0.4324, 0.8789, 0.3052, 0.9399, 0.7242, 0.754, 0.7279, 0.439, 0.5549, 0.6623, 0.7242, 0.9378, 0.7242, 0.754, 0.6, 0.8774, 0.7242, 0.754, 0.5549, 0.6623, 0.6, 0.8774, 0.7242, 0.9378, 0.8484, 0.8774, 0.7242, 0.754, 0.7242, 0.754, 0.8484, 0.8774, 0.8933, 0.6623, 0.7242, 0.754, 0.8933, 0.6623, 0.7279, 0.439, 0.3087, 0.4398, 0.3052, 0.9399, 0.1338, 0.6643, 0.3052, 0.9399, 0.1781, 0.8789, 0.1338, 0.6643, 0.3087, 0.4398, 0.4764, 0.6643, 0.3052, 0.9399, 0.4764, 0.6643, 0.4324, 0.8789, 0.3052, 0.9399, 0.7242, 0.754, 0.7279, 0.439, 0.5549, 0.6623, 0.7242, 0.9378, 0.7242, 0.754, 0.6, 0.8774, 0.7242, 0.754, 0.5549, 0.6623, 0.6, 0.8774, 0.7242, 0.9378, 0.8484, 0.8774, 0.7242, 0.754, 0.7242, 0.754, 0.8484, 0.8774, 0.8933, 0.6623, 0.7242, 0.754, 0.8933, 0.6623, 0.7279, 0.439, 0.3087, 0.4398, 0.3052, 0.9399, 0.1338, 0.6643, 0.3052, 0.9399, 0.1781, 0.8789, 0.1338, 0.6643, 0.3087, 0.4398, 0.4764, 0.6643, 0.3052, 0.9399, 0.4764, 0.6643, 0.4324, 0.8789, 0.3052, 0.9399, 0.7242, 0.754, 0.7279, 0.439, 0.5549, 0.6623, 0.7242, 0.9378, 0.7242, 0.754, 0.6, 0.8774, 0.7242, 0.754, 0.5549, 0.6623, 0.6, 0.8774, 0.7242, 0.9378, 0.8484, 0.8774, 0.7242, 0.754, 0.7242, 0.754, 0.8484, 0.8774, 0.8933, 0.6623, 0.7242, 0.754, 0.8933, 0.6623, 0.7279, 0.439, 0.3087, 0.4398, 0.3052, 0.9399, 0.1338, 0.6643, 0.3052, 0.9399, 0.1781, 0.8789, 0.1338, 0.6643, 0.3087, 0.4398, 0.4764, 0.6643, 0.3052, 0.9399, 0.4764, 0.6643, 0.4324, 0.8789, 0.3052, 0.9399, 0.7242, 0.754, 0.7279, 0.439, 0.5549, 0.6623, 0.7242, 0.9378, 0.7242, 0.754, 0.6, 0.8774, 0.7242, 0.754, 0.5549, 0.6623, 0.6, 0.8774, 0.7242, 0.9378, 0.8484, 0.8774, 0.7242, 0.754, 0.7242, 0.754, 0.8484, 0.8774, 0.8933, 0.6623, 0.7242, 0.754, 0.8933, 0.6623, 0.7279, 0.439, 0.3087, 0.4398, 0.3052, 0.9399, 0.1338, 0.6643, 0.3052, 0.9399, 0.1781, 0.8789, 0.1338, 0.6643, 0.3087, 0.4398, 0.4764, 0.6643, 0.3052, 0.9399, 0.4764, 0.6643, 0.4324, 0.8789, 0.3052, 0.9399, 0.7242, 0.754, 0.7279, 0.439, 0.5549, 0.6623, 0.5549, 0.6623, 0.6, 0.8774, 0.7242, 0.754, 0.7242, 0.754, 0.6, 0.8774, 0.7242, 0.9378, 0.7242, 0.9378, 0.8484, 0.8774, 0.7242, 0.754, 0.7242, 0.754, 0.8484, 0.8774, 0.8933, 0.6623, 0.7242, 0.754, 0.8933, 0.6623, 0.7279, 0.439, 0.3087, 0.4398, 0.3052, 0.9399, 0.1338, 0.6643, 0.3052, 0.9399, 0.1781, 0.8789, 0.1338, 0.6643, 0.3087, 0.4398, 0.4764, 0.6643, 0.3052, 0.9399, 0.4764, 0.6643, 0.4324, 0.8789, 0.3052, 0.9399, 0.7242, 0.754, 0.7279, 0.439, 0.5549, 0.6623, 0.7242, 0.9378, 0.7242, 0.754, 0.6, 0.8774, 0.7242, 0.754, 0.5549, 0.6623, 0.6, 0.8774, 0.7242, 0.9378, 0.8484, 0.8774, 0.7242, 0.754, 0.7242, 0.754, 0.8484, 0.8774, 0.8933, 0.6623, 0.7242, 0.754, 0.8933, 0.6623, 0.7279, 0.439, 0.3087, 0.4398, 0.3052, 0.9399, 0.1338, 0.6643, 0.3052, 0.9399, 0.1781, 0.8789, 0.1338, 0.6643, 0.3087, 0.4398, 0.4764, 0.6643, 0.3052, 0.9399, 0.4764, 0.6643, 0.4324, 0.8789, 0.3052, 0.9399, 0.7242, 0.754, 0.7279, 0.439, 0.5549, 0.6623, 0.7242, 0.9378, 0.7242, 0.754, 0.6, 0.8774, 0.7242, 0.754, 0.5549, 0.6623, 0.6, 0.8774, 0.7242, 0.9378, 0.8484, 0.8774, 0.7242, 0.754, 0.7242, 0.754, 0.8484, 0.8774, 0.8933, 0.6623, 0.7242, 0.754, 0.8933, 0.6623, 0.7279, 0.439, 0.3087, 0.4398, 0.3052, 0.9399, 0.1338, 0.6643, 0.3052, 0.9399, 0.1781, 0.8789, 0.1338, 0.6643, 0.3087, 0.4398, 0.4764, 0.6643, 0.3052, 0.9399, 0.4764, 0.6643, 0.4324, 0.8789, 0.3052, 0.9399, 0.7242, 0.754, 0.7279, 0.439, 0.5549, 0.6623, 0.5549, 0.6623, 0.6, 0.8774, 0.7242, 0.754, 0.7242, 0.754, 0.6, 0.8774, 0.7242, 0.9378, 0.7242, 0.9378, 0.8484, 0.8774, 0.7242, 0.754, 0.7242, 0.754, 0.8484, 0.8774, 0.8933, 0.6623, 0.7242, 0.754, 0.8933, 0.6623, 0.7279, 0.439, 0.3087, 0.4398, 0.3052, 0.9399, 0.1338, 0.6643, 0.3052, 0.9399, 0.1781, 0.8789, 0.1338, 0.6643, 0.3087, 0.4398, 0.4764, 0.6643, 0.3052, 0.9399, 0.4764, 0.6643, 0.4324, 0.8789, 0.3052, 0.9399, 0.7242, 0.754, 0.7279, 0.439, 0.5549, 0.6623, 0.5549, 0.6623, 0.6, 0.8774, 0.7242, 0.754, 0.7242, 0.754, 0.6, 0.8774, 0.7242, 0.9378, 0.7242, 0.9378, 0.8484, 0.8774, 0.7242, 0.754, 0.7242, 0.754, 0.8484, 0.8774, 0.8933, 0.6623, 0.7242, 0.754, 0.8933, 0.6623, 0.7279, 0.439, 0.3087, 0.4398, 0.3052, 0.9399, 0.1338, 0.6643, 0.3052, 0.9399, 0.1781, 0.8789, 0.1338, 0.6643, 0.3087, 0.4398, 0.4764, 0.6643, 0.3052, 0.9399, 0.4764, 0.6643, 0.4324, 0.8789, 0.3052, 0.9399, 0.7242, 0.754, 0.7279, 0.439, 0.5549, 0.6623, 0.7242, 0.9378, 0.7242, 0.754, 0.6, 0.8774, 0.7242, 0.754, 0.5549, 0.6623, 0.6, 0.8774, 0.8933, 0.6623, 0.7242, 0.754, 0.8484, 0.8774, 0.7242, 0.754, 0.7242, 0.9378, 0.8484, 0.8774, 0.7242, 0.754, 0.8933, 0.6623, 0.7279, 0.439, 0.3087, 0.4398, 0.3052, 0.9399, 0.1338, 0.6643, 0.3052, 0.9399, 0.1781, 0.8789, 0.1338, 0.6643, 0.3087, 0.4398, 0.4764, 0.6643, 0.3052, 0.9399, 0.4764, 0.6643, 0.4324, 0.8789, 0.3052, 0.9399, 0.7242, 0.754, 0.7279, 0.439, 0.5549, 0.6623, 0.5549, 0.6623, 0.6, 0.8774, 0.7242, 0.754, 0.7242, 0.754, 0.6, 0.8774, 0.7242, 0.9378, 0.7242, 0.9378, 0.8484, 0.8774, 0.7242, 0.754, 0.7242, 0.754, 0.8484, 0.8774, 0.8933, 0.6623, 0.7242, 0.754, 0.8933, 0.6623, 0.7279, 0.439, 0.3087, 0.4398, 0.3052, 0.9399, 0.1338, 0.6643, 0.3052, 0.9399, 0.1781, 0.8789, 0.1338, 0.6643, 0.3087, 0.4398, 0.4764, 0.6643, 0.3052, 0.9399, 0.4764, 0.6643, 0.4324, 0.8789, 0.3052, 0.9399, 0.7242, 0.754, 0.7279, 0.439, 0.5549, 0.6623, 0.7242, 0.9378, 0.7242, 0.754, 0.6, 0.8774, 0.7242, 0.754, 0.5549, 0.6623, 0.6, 0.8774, 0.7242, 0.9378, 0.8484, 0.8774, 0.7242, 0.754, 0.7242, 0.754, 0.8484, 0.8774, 0.8933, 0.6623, 0.7242, 0.754, 0.8933, 0.6623, 0.7279, 0.439, 0.3087, 0.4398, 0.3052, 0.9399, 0.1338, 0.6643, 0.3052, 0.9399, 0.1781, 0.8789, 0.1338, 0.6643, 0.3087, 0.4398, 0.4764, 0.6643, 0.3052, 0.9399, 0.4764, 0.6643, 0.4324, 0.8789, 0.3052, 0.9399, 0.7242, 0.754, 0.7279, 0.439, 0.5549, 0.6623, 0.7242, 0.9378, 0.7242, 0.754, 0.6, 0.8774, 0.7242, 0.754, 0.5549, 0.6623, 0.6, 0.8774, 0.7242, 0.9378, 0.8484, 0.8774, 0.7242, 0.754, 0.7242, 0.754, 0.8484, 0.8774, 0.8933, 0.6623, 0.7242, 0.754, 0.8933, 0.6623, 0.7279, 0.439])
me_0x0770df8f_gmdl.materials.append(mat_material)
me_0x0770df8f_gmdl.use_remesh_fix_poles = True
me_0x0770df8f_gmdl.use_remesh_preserve_attributes = False
me_0x0770df8f_gmdl.update()
me_0x26015394_gmdl = bpy.data.meshes.new('0x26015394.gmdl')
me_0x26015394_gmdl.from_pydata([(-0.2218, -0.6167, -0.1538), (-0.1841, -0.5735, -0.1812), (-0.07231, -0.7096, -0.2613), (-0.04102, -0.66, -0.2743), (-0.01624, -0.6966, -0.2314), (-0.1588, -0.6021, -0.1291), (-0.1841, -0.5735, -0.1812), (-0.04102, -0.66, -0.2743), (-0.2839, -0.4787, -0.02266), (-0.2289, -0.4554, -0.05346), (-0.2163, -0.4832, 0.006851), (-0.2289, -0.4554, -0.05346), (-0.2576, -0.3031, 0.06761), (-0.2073, -0.3052, 0.01769), (-0.1833, -0.3268, 0.08109), (-0.2073, -0.3052, 0.01769), (-0.1663, -0.1377, 0.07367), (-0.1231, -0.1584, 0.01692), (-0.09434, -0.1814, 0.08256), (-0.1231, -0.1584, 0.01692), (-0.01357, -0.04753, -0.03066), (-0.05625, -0.03336, 0.03394), (0.03236, -0.04999, 0.03312), (-0.01357, -0.04753, -0.03066), (0.004404, 0.09147, -0.0573), (-0.03748, 0.1009, 0.005388), (0.056, 0.09434, -0.001719), (0.0686, 0.0136, 0.02801), (-0.05585, 0.02775, 0.03662), (-0.03748, 0.1009, 0.005388), (0.05276, -0.6057, -0.8647), (0.09168, -0.5804, -0.8547), (0.1487, -0.657, -0.7533), (0.1549, -0.6173, -0.7238), (0.1549, -0.6173, -0.7238), (0.09168, -0.5804, -0.8547), (0.1107, -0.6383, -0.73), (0.0485, -0.5651, -0.8451), (0.1909, -0.6932, -0.6183), (0.1662, -0.6549, -0.5927), (0.1662, -0.6548, -0.5927), (0.1421, -0.7001, -0.6019), (0.1725, -0.7588, -0.4762), (0.1357, -0.7181, -0.4703), (0.1357, -0.7181, -0.4703), (0.1179, -0.7678, -0.4853), (0.1047, -0.7623, -0.3306), (0.06775, -0.7223, -0.3518), (0.06775, -0.7223, -0.3518), (0.04724, -0.7758, -0.3447), (0.2624, -0.3598, -1.124), (0.2479, -0.3953, -1.116), (0.3308, -0.4117, -1.179), (0.3326, -0.4466, -1.161), (0.3308, -0.4117, -1.179), (0.2408, -0.3712, -1.147), (0.3191, -0.4365, -1.196), (0.3191, -0.4365, -1.196), (0.2479, -0.3953, -1.116), (0.3326, -0.4466, -1.161), (0.138, -0.3364, -1.089), (0.1474, -0.376, -1.085), (0.1278, -0.3568, -1.116), (0.1474, -0.376, -1.085), (0.03845, -0.4256, -1.043), (0.07701, -0.443, -1.05), (0.04127, -0.449, -1.073), (0.07701, -0.443, -1.05), (0.01187, -0.523, -0.9529), (0.05123, -0.5442, -0.9557), (0.01107, -0.5633, -0.9632), (0.05123, -0.5442, -0.9557), (-0.001373, 0.01059, -0.06365), (-0.001373, 0.01059, -0.06365), (0.004404, 0.09147, -0.0573)], [], [(0, 1, 2), (3, 2, 1), (2, 4, 0), (0, 4, 5), (6, 5, 7), (4, 7, 5), (8, 9, 0), (1, 0, 9), (0, 5, 8), (8, 5, 10), (6, 11, 5), (5, 11, 10), (12, 13, 8), (9, 8, 13), (12, 8, 14), (8, 10, 14), (15, 14, 11), (10, 11, 14), (12, 16, 13), (13, 16, 17), (16, 12, 18), (12, 14, 18), (19, 18, 15), (14, 15, 18), (20, 17, 21), (17, 16, 21), (22, 21, 18), (21, 16, 18), (18, 19, 22), (19, 23, 22), (24, 25, 26), (27, 26, 28), (26, 29, 28), (30, 31, 32), (31, 33, 32), (34, 35, 36), (35, 37, 36), (30, 32, 37), (32, 36, 37), (32, 33, 38), (33, 39, 38), (40, 34, 41), (34, 36, 41), (32, 38, 36), (38, 41, 36), (38, 39, 42), (39, 43, 42), (44, 40, 45), (40, 41, 45), (42, 45, 38), (45, 41, 38), (46, 42, 47), (42, 43, 47), (48, 44, 49), (44, 45, 49), (46, 49, 42), (49, 45, 42), (4, 46, 7), (46, 47, 7), (3, 48, 2), (48, 49, 2), (4, 2, 46), (2, 49, 46), (50, 51, 52), (53, 52, 51), (50, 54, 55), (56, 55, 54), (55, 57, 58), (57, 59, 58), (50, 60, 51), (51, 60, 61), (60, 50, 62), (50, 55, 62), (58, 63, 55), (55, 63, 62), (64, 65, 60), (61, 60, 65), (64, 60, 66), (60, 62, 66), (67, 66, 63), (62, 63, 66), (68, 69, 64), (65, 64, 69), (68, 64, 70), (64, 66, 70), (71, 70, 67), (66, 67, 70), (37, 35, 68), (69, 68, 35), (37, 68, 30), (30, 68, 70), (31, 30, 71), (70, 71, 30), (59, 56, 54), (72, 20, 28), (20, 21, 28), (73, 27, 23), (22, 23, 27), (27, 28, 22), (28, 21, 22), (28, 29, 72), (72, 29, 74), (27, 73, 26), (73, 24, 26)])
me_0x26015394_gmdl.polygons.foreach_set('use_smooth', [True] * 104)
_uv = me_0x26015394_gmdl.uv_layers.new(name='UVMap')
_uv.uv.foreach_set('vector', [0.2025, -0.5857, 0.2033, -0.568, 0.1789, -0.5857, 0.1803, -0.568, 0.1789, -0.5857, 0.2033, -0.568, 0.1789, -0.5857, 0.1815, -0.6231, 0.2025, -0.5857, 0.2025, -0.5857, 0.1815, -0.6231, 0.204, -0.6231, 0.2039, -0.642, 0.204, -0.6231, 0.181, -0.642, 0.1815, -0.6231, 0.181, -0.642, 0.204, -0.6231, 0.2265, -0.5857, 0.2268, -0.568, 0.2025, -0.5857, 0.2033, -0.568, 0.2025, -0.5857, 0.2268, -0.568, 0.2025, -0.5857, 0.204, -0.6231, 0.2265, -0.5857, 0.2265, -0.5857, 0.204, -0.6231, 0.227, -0.6231, 0.2039, -0.642, 0.2273, -0.642, 0.204, -0.6231, 0.204, -0.6231, 0.2273, -0.642, 0.227, -0.6231, 0.2508, -0.5857, 0.2505, -0.568, 0.2265, -0.5857, 0.2268, -0.568, 0.2265, -0.5857, 0.2505, -0.568, 0.2508, -0.5857, 0.2265, -0.5857, 0.2501, -0.6231, 0.2265, -0.5857, 0.227, -0.6231, 0.2501, -0.6231, 0.2509, -0.642, 0.2501, -0.6231, 0.2273, -0.642, 0.227, -0.6231, 0.2273, -0.642, 0.2501, -0.6231, 0.2508, -0.5857, 0.275, -0.5857, 0.2505, -0.568, 0.2505, -0.568, 0.275, -0.5857, 0.274, -0.568, 0.275, -0.5857, 0.2508, -0.5857, 0.273, -0.6231, 0.2508, -0.5857, 0.2501, -0.6231, 0.273, -0.6231, 0.2744, -0.642, 0.273, -0.6231, 0.2509, -0.642, 0.2501, -0.6231, 0.2509, -0.642, 0.273, -0.6231, 0.2928, -0.568, 0.274, -0.568, 0.2927, -0.5857, 0.274, -0.568, 0.275, -0.5857, 0.2927, -0.5857, 0.2929, -0.6231, 0.2927, -0.5857, 0.273, -0.6231, 0.2927, -0.5857, 0.275, -0.5857, 0.273, -0.6231, 0.273, -0.6231, 0.2744, -0.642, 0.2929, -0.6231, 0.2744, -0.642, 0.2931, -0.642, 0.2929, -0.6231, 0.3131, -0.642, 0.3167, -0.642, 0.313, -0.6225, 0.299, -0.6219, 0.313, -0.6225, 0.2992, -0.5857, 0.313, -0.6225, 0.3131, -0.5857, 0.2992, -0.5857, 0.08543, -0.6231, 0.08788, -0.642, 0.1043, -0.6231, 0.08788, -0.642, 0.1062, -0.642, 0.1043, -0.6231, 0.1054, -0.568, 0.08695, -0.568, 0.1061, -0.5857, 0.08695, -0.568, 0.08805, -0.5857, 0.1061, -0.5857, 0.08543, -0.6231, 0.1043, -0.6231, 0.08805, -0.5857, 0.1043, -0.6231, 0.1061, -0.5857, 0.08805, -0.5857, 0.1043, -0.6231, 0.1062, -0.642, 0.1236, -0.6231, 0.1062, -0.642, 0.125, -0.642, 0.1236, -0.6231, 0.1242, -0.568, 0.1054, -0.568, 0.1244, -0.5857, 0.1054, -0.568, 0.1061, -0.5857, 0.1244, -0.5857, 0.1043, -0.6231, 0.1236, -0.6231, 0.1061, -0.5857, 0.1236, -0.6231, 0.1244, -0.5857, 0.1061, -0.5857, 0.1236, -0.6231, 0.125, -0.642, 0.1431, -0.6231, 0.125, -0.642, 0.1439, -0.642, 0.1431, -0.6231, 0.1431, -0.568, 0.1242, -0.568, 0.1429, -0.5857, 0.1242, -0.568, 0.1244, -0.5857, 0.1429, -0.5857, 0.1431, -0.6231, 0.1429, -0.5857, 0.1236, -0.6231, 0.1429, -0.5857, 0.1244, -0.5857, 0.1236, -0.6231, 0.1625, -0.6231, 0.1431, -0.6231, 0.1626, -0.642, 0.1431, -0.6231, 0.1439, -0.642, 0.1626, -0.642, 0.1619, -0.568, 0.1431, -0.568, 0.1611, -0.5857, 0.1431, -0.568, 0.1429, -0.5857, 0.1611, -0.5857, 0.1625, -0.6231, 0.1611, -0.5857, 0.1431, -0.6231, 0.1611, -0.5857, 0.1429, -0.5857, 0.1431, -0.6231, 0.1815, -0.6231, 0.1625, -0.6231, 0.181, -0.642, 0.1625, -0.6231, 0.1626, -0.642, 0.181, -0.642, 0.1803, -0.568, 0.1619, -0.568, 0.1789, -0.5857, 0.1619, -0.568, 0.1611, -0.5857, 0.1789, -0.5857, 0.1815, -0.6231, 0.1789, -0.5857, 0.1625, -0.6231, 0.1789, -0.5857, 0.1611, -0.5857, 0.1625, -0.6231, 0.02642, -0.5857, 0.02698, -0.568, 0.01329, -0.5857, 0.01387, -0.568, 0.01329, -0.5857, 0.02698, -0.568, 0.02642, -0.5857, 0.004967, -0.6252, 0.02699, -0.6231, 0.01481, -0.624, 0.02699, -0.6231, 0.004967, -0.6252, 0.02699, -0.6231, 0.01481, -0.624, 0.0281, -0.642, 0.01481, -0.624, 0.01504, -0.642, 0.0281, -0.642, 0.02642, -0.5857, 0.04183, -0.5857, 0.02698, -0.568, 0.02698, -0.568, 0.04183, -0.5857, 0.04203, -0.568, 0.04183, -0.5857, 0.02642, -0.5857, 0.04171, -0.6231, 0.02642, -0.5857, 0.02699, -0.6231, 0.04171, -0.6231, 0.0281, -0.642, 0.04311, -0.642, 0.02699, -0.6231, 0.02699, -0.6231, 0.04311, -0.642, 0.04171, -0.6231, 0.05739, -0.5857, 0.05719, -0.568, 0.04183, -0.5857, 0.04203, -0.568, 0.04183, -0.5857, 0.05719, -0.568, 0.05739, -0.5857, 0.04183, -0.5857, 0.0565, -0.6231, 0.04183, -0.5857, 0.04171, -0.6231, 0.0565, -0.6231, 0.05821, -0.642, 0.0565, -0.6231, 0.04311, -0.642, 0.04171, -0.6231, 0.04311, -0.642, 0.0565, -0.6231, 0.07287, -0.5857, 0.07223, -0.568, 0.05739, -0.5857, 0.05719, -0.568, 0.05739, -0.5857, 0.07223, -0.568, 0.07287, -0.5857, 0.05739, -0.5857, 0.07114, -0.6231, 0.05739, -0.5857, 0.0565, -0.6231, 0.07114, -0.6231, 0.07321, -0.642, 0.07114, -0.6231, 0.05821, -0.642, 0.0565, -0.6231, 0.05821, -0.642, 0.07114, -0.6231, 0.08805, -0.5857, 0.08695, -0.568, 0.07287, -0.5857, 0.07223, -0.568, 0.07287, -0.5857, 0.08695, -0.568, 0.08805, -0.5857, 0.07287, -0.5857, 0.08543, -0.6231, 0.08543, -0.6231, 0.07287, -0.5857, 0.07114, -0.6231, 0.08788, -0.642, 0.08543, -0.6231, 0.07321, -0.642, 0.07114, -0.6231, 0.07321, -0.642, 0.08543, -0.6231, 0.01504, -0.642, 0.01481, -0.624, 0.004967, -0.6252, 0.2992, -0.568, 0.2928, -0.568, 0.2992, -0.5857, 0.2928, -0.568, 0.2927, -0.5857, 0.2992, -0.5857, 0.2995, -0.642, 0.299, -0.6219, 0.2931, -0.642, 0.2929, -0.6231, 0.2931, -0.642, 0.299, -0.6219, 0.299, -0.6219, 0.2992, -0.5857, 0.2929, -0.6231, 0.2992, -0.5857, 0.2927, -0.5857, 0.2929, -0.6231, 0.2992, -0.5857, 0.3131, -0.5857, 0.2992, -0.568, 0.2992, -0.568, 0.3131, -0.5857, 0.3131, -0.568, 0.299, -0.6219, 0.2995, -0.642, 0.313, -0.6225, 0.2995, -0.642, 0.3131, -0.642, 0.313, -0.6225])
me_0x26015394_gmdl.use_remesh_fix_poles = True
me_0x26015394_gmdl.use_remesh_preserve_attributes = False
me_0x26015394_gmdl.update()
me_fe_mesa1_lt8_gmdl = bpy.data.meshes.new('FE_mesa1_Lt8.gmdl')
me_fe_mesa1_lt8_gmdl.from_pydata([(-0.05063, -0.6245, -0.2662), (-0.06831, -0.6781, -0.2559), (-0.1899, -0.6208, -0.1272), (-0.1636, -0.5751, -0.1504), (-0.01989, -0.6536, -0.2233), (-0.1309, -0.6016, -0.1023), (-0.05063, -0.6245, -0.2662), (-0.1636, -0.5751, -0.1504), (-0.2574, -0.4868, -0.005433), (-0.2226, -0.4588, -0.04306), (-0.1888, -0.4834, 0.009036), (-0.2226, -0.4588, -0.04306), (-0.2357, -0.2989, 0.06106), (-0.1962, -0.2968, 0.01147), (-0.1638, -0.3204, 0.06915), (-0.1962, -0.2968, 0.01147), (-0.1476, -0.1322, 0.06753), (-0.1083, -0.1492, 0.01325), (-0.07824, -0.1745, 0.07657), (-0.1083, -0.1492, 0.01325), (-0.0532, -0.03395, 0.03239), (-0.01226, -0.04761, -0.0313), (0.03297, -0.05078, 0.03135), (-0.01226, -0.04761, -0.0313), (0.004405, 0.09147, -0.05729), (-0.03748, 0.1009, 0.005396), (0.056, 0.09434, -0.00171), (-0.03748, 0.1009, 0.005396), (-0.05523, 0.02726, 0.03548), (0.06782, 0.01228, 0.02858), (-0.07228, -0.8689, -0.8287), (-0.08707, -0.8247, -0.8328), (-0.001554, -0.7693, -0.7343), (0.0177, -0.8144, -0.7286), (-0.08707, -0.8247, -0.8328), (-0.1089, -0.8565, -0.8089), (-0.02316, -0.8048, -0.7097), (-0.001554, -0.7693, -0.7343), (0.07566, -0.7197, -0.6292), (0.1025, -0.7623, -0.6202), (0.05502, -0.7614, -0.608), (0.07566, -0.7197, -0.6292), (0.1007, -0.6725, -0.5018), (0.1325, -0.7117, -0.4841), (0.08075, -0.7204, -0.486), (0.1007, -0.6725, -0.5018), (0.04949, -0.6377, -0.3736), (0.08224, -0.6719, -0.3423), (0.03191, -0.6912, -0.3638), (0.04949, -0.6377, -0.3736), (0.0361, -0.7716, -1.217), (0.04066, -0.7781, -1.25), (-0.01657, -0.849, -1.212), (-0.01159, -0.8311, -1.183), (0.0607, -0.7927, -1.232), (0.00768, -0.8604, -1.193), (0.04066, -0.7781, -1.25), (0.0607, -0.7927, -1.232), (0.0361, -0.7716, -1.217), (-0.01159, -0.8311, -1.183), (-0.08463, -0.9238, -1.149), (-0.07402, -0.899, -1.128), (-0.05445, -0.9308, -1.133), (-0.07402, -0.899, -1.128), (-0.1388, -0.9472, -1.039), (-0.1205, -0.9162, -1.036), (-0.1025, -0.9526, -1.033), (-0.1205, -0.9162, -1.036), (-0.15, -0.9109, -0.9152), (-0.1276, -0.8782, -0.9271), (-0.1119, -0.9188, -0.9213), (-0.1276, -0.8782, -0.9271), (-0.0001124, 0.00959, -0.06392), (-0.0001124, 0.00959, -0.06392), (0.004405, 0.09147, -0.05729)], [], [(2, 3, 1), (0, 1, 3), (1, 4, 2), (2, 4, 5), (7, 5, 6), (4, 6, 5), (8, 9, 2), (3, 2, 9), (2, 5, 8), (8, 5, 10), (7, 11, 5), (5, 11, 10), (12, 13, 8), (9, 8, 13), (12, 8, 14), (8, 10, 14), (15, 14, 11), (10, 11, 14), (12, 16, 13), (13, 16, 17), (16, 12, 18), (12, 14, 18), (19, 18, 15), (14, 15, 18), (21, 17, 20), (17, 16, 20), (22, 20, 18), (20, 16, 18), (18, 19, 22), (19, 23, 22), (24, 25, 26), (29, 26, 28), (26, 27, 28), (30, 31, 33), (31, 32, 33), (37, 34, 36), (34, 35, 36), (30, 33, 35), (33, 36, 35), (33, 32, 39), (32, 38, 39), (41, 37, 40), (37, 36, 40), (33, 39, 36), (39, 40, 36), (39, 38, 43), (38, 42, 43), (45, 41, 44), (41, 40, 44), (43, 44, 39), (44, 40, 39), (47, 43, 46), (43, 42, 46), (49, 45, 48), (45, 44, 48), (47, 48, 43), (48, 44, 43), (4, 47, 6), (47, 46, 6), (0, 49, 1), (49, 48, 1), (4, 1, 47), (1, 48, 47), (52, 53, 51), (50, 51, 53), (52, 56, 55), (54, 55, 56), (55, 57, 59), (57, 58, 59), (52, 60, 53), (53, 60, 61), (60, 52, 62), (52, 55, 62), (59, 63, 55), (55, 63, 62), (64, 65, 60), (61, 60, 65), (64, 60, 66), (60, 62, 66), (67, 66, 63), (62, 63, 66), (68, 69, 64), (65, 64, 69), (68, 64, 70), (64, 66, 70), (71, 70, 67), (66, 67, 70), (35, 34, 68), (69, 68, 34), (35, 68, 30), (30, 68, 70), (31, 30, 71), (70, 71, 30), (58, 54, 56), (72, 21, 28), (21, 20, 28), (73, 29, 23), (22, 23, 29), (29, 28, 22), (28, 20, 22), (28, 27, 72), (72, 27, 74), (29, 73, 26), (73, 24, 26)])
me_fe_mesa1_lt8_gmdl.polygons.foreach_set('use_smooth', [True] * 104)
_uv = me_fe_mesa1_lt8_gmdl.uv_layers.new(name='UVMap')
_uv.uv.foreach_set('vector', [0.2023, -0.5859, 0.2031, -0.5682, 0.1787, -0.5859, 0.1801, -0.5682, 0.1787, -0.5859, 0.2031, -0.5682, 0.1787, -0.5859, 0.1813, -0.6233, 0.2023, -0.5859, 0.2023, -0.5859, 0.1813, -0.6233, 0.2039, -0.6233, 0.2037, -0.6423, 0.2039, -0.6233, 0.1808, -0.6423, 0.1813, -0.6233, 0.1808, -0.6423, 0.2039, -0.6233, 0.2264, -0.5859, 0.2267, -0.5682, 0.2023, -0.5859, 0.2031, -0.5682, 0.2023, -0.5859, 0.2267, -0.5682, 0.2023, -0.5859, 0.2039, -0.6233, 0.2264, -0.5859, 0.2264, -0.5859, 0.2039, -0.6233, 0.2269, -0.6233, 0.2037, -0.6423, 0.2272, -0.6423, 0.2039, -0.6233, 0.2039, -0.6233, 0.2272, -0.6423, 0.2269, -0.6233, 0.2507, -0.5859, 0.2504, -0.5682, 0.2264, -0.5859, 0.2267, -0.5682, 0.2264, -0.5859, 0.2504, -0.5682, 0.2507, -0.5859, 0.2264, -0.5859, 0.25, -0.6233, 0.2264, -0.5859, 0.2269, -0.6233, 0.25, -0.6233, 0.2508, -0.6423, 0.25, -0.6233, 0.2272, -0.6423, 0.2269, -0.6233, 0.2272, -0.6423, 0.25, -0.6233, 0.2507, -0.5859, 0.2749, -0.5859, 0.2504, -0.5682, 0.2504, -0.5682, 0.2749, -0.5859, 0.2739, -0.5682, 0.2749, -0.5859, 0.2507, -0.5859, 0.2729, -0.6233, 0.2507, -0.5859, 0.25, -0.6233, 0.2729, -0.6233, 0.2743, -0.6423, 0.2729, -0.6233, 0.2508, -0.6423, 0.25, -0.6233, 0.2508, -0.6423, 0.2729, -0.6233, 0.2927, -0.5682, 0.2739, -0.5682, 0.2926, -0.5859, 0.2739, -0.5682, 0.2749, -0.5859, 0.2926, -0.5859, 0.2928, -0.6233, 0.2926, -0.5859, 0.2729, -0.6233, 0.2926, -0.5859, 0.2749, -0.5859, 0.2729, -0.6233, 0.2729, -0.6233, 0.2743, -0.6423, 0.2928, -0.6233, 0.2743, -0.6423, 0.293, -0.6423, 0.2928, -0.6233, 0.313, -0.6423, 0.3167, -0.6423, 0.3129, -0.6228, 0.2989, -0.6222, 0.3129, -0.6228, 0.2991, -0.5859, 0.3129, -0.6228, 0.313, -0.5859, 0.2991, -0.5859, 0.08513, -0.6233, 0.08758, -0.6423, 0.104, -0.6233, 0.08758, -0.6423, 0.106, -0.6423, 0.104, -0.6233, 0.1051, -0.5682, 0.08665, -0.5682, 0.1058, -0.5859, 0.08665, -0.5682, 0.08775, -0.5859, 0.1058, -0.5859, 0.08513, -0.6233, 0.104, -0.6233, 0.08775, -0.5859, 0.104, -0.6233, 0.1058, -0.5859, 0.08775, -0.5859, 0.104, -0.6233, 0.106, -0.6423, 0.1233, -0.6233, 0.106, -0.6423, 0.1247, -0.6423, 0.1233, -0.6233, 0.1239, -0.5682, 0.1051, -0.5682, 0.1242, -0.5859, 0.1051, -0.5682, 0.1058, -0.5859, 0.1242, -0.5859, 0.104, -0.6233, 0.1233, -0.6233, 0.1058, -0.5859, 0.1233, -0.6233, 0.1242, -0.5859, 0.1058, -0.5859, 0.1233, -0.6233, 0.1247, -0.6423, 0.1428, -0.6233, 0.1247, -0.6423, 0.1436, -0.6423, 0.1428, -0.6233, 0.1429, -0.5682, 0.1239, -0.5682, 0.1426, -0.5859, 0.1239, -0.5682, 0.1242, -0.5859, 0.1426, -0.5859, 0.1428, -0.6233, 0.1426, -0.5859, 0.1233, -0.6233, 0.1426, -0.5859, 0.1242, -0.5859, 0.1233, -0.6233, 0.1622, -0.6233, 0.1428, -0.6233, 0.1624, -0.6423, 0.1428, -0.6233, 0.1436, -0.6423, 0.1624, -0.6423, 0.1617, -0.5682, 0.1429, -0.5682, 0.1609, -0.5859, 0.1429, -0.5682, 0.1426, -0.5859, 0.1609, -0.5859, 0.1622, -0.6233, 0.1609, -0.5859, 0.1428, -0.6233, 0.1609, -0.5859, 0.1426, -0.5859, 0.1428, -0.6233, 0.1813, -0.6233, 0.1622, -0.6233, 0.1808, -0.6423, 0.1622, -0.6233, 0.1624, -0.6423, 0.1808, -0.6423, 0.1801, -0.5682, 0.1617, -0.5682, 0.1787, -0.5859, 0.1617, -0.5682, 0.1609, -0.5859, 0.1787, -0.5859, 0.1813, -0.6233, 0.1787, -0.5859, 0.1622, -0.6233, 0.1787, -0.5859, 0.1609, -0.5859, 0.1622, -0.6233, 0.02606, -0.5859, 0.02662, -0.5682, 0.01292, -0.5859, 0.0135, -0.5682, 0.01292, -0.5859, 0.02662, -0.5682, 0.02606, -0.5859, 0.004584, -0.6255, 0.02663, -0.6233, 0.01443, -0.6242, 0.02663, -0.6233, 0.004584, -0.6255, 0.02663, -0.6233, 0.01443, -0.6242, 0.02775, -0.6423, 0.01443, -0.6242, 0.01467, -0.6423, 0.02775, -0.6423, 0.02606, -0.5859, 0.04149, -0.5859, 0.02662, -0.5682, 0.02662, -0.5682, 0.04149, -0.5859, 0.04168, -0.5682, 0.04149, -0.5859, 0.02606, -0.5859, 0.04137, -0.6233, 0.02606, -0.5859, 0.02663, -0.6233, 0.04137, -0.6233, 0.02775, -0.6423, 0.04276, -0.6423, 0.02663, -0.6233, 0.02663, -0.6233, 0.04276, -0.6423, 0.04137, -0.6233, 0.05706, -0.5859, 0.05686, -0.5682, 0.04149, -0.5859, 0.04168, -0.5682, 0.04149, -0.5859, 0.05686, -0.5682, 0.05706, -0.5859, 0.04149, -0.5859, 0.05617, -0.6233, 0.04149, -0.5859, 0.04137, -0.6233, 0.05617, -0.6233, 0.05788, -0.6423, 0.05617, -0.6233, 0.04276, -0.6423, 0.04137, -0.6233, 0.04276, -0.6423, 0.05617, -0.6233, 0.07256, -0.5859, 0.07192, -0.5682, 0.05706, -0.5859, 0.05686, -0.5682, 0.05706, -0.5859, 0.07192, -0.5682, 0.07256, -0.5859, 0.05706, -0.5859, 0.07083, -0.6233, 0.05706, -0.5859, 0.05617, -0.6233, 0.07083, -0.6233, 0.0729, -0.6423, 0.07083, -0.6233, 0.05788, -0.6423, 0.05617, -0.6233, 0.05788, -0.6423, 0.07083, -0.6233, 0.08775, -0.5859, 0.08665, -0.5682, 0.07256, -0.5859, 0.07192, -0.5682, 0.07256, -0.5859, 0.08665, -0.5682, 0.08775, -0.5859, 0.07256, -0.5859, 0.08513, -0.6233, 0.08513, -0.6233, 0.07256, -0.5859, 0.07083, -0.6233, 0.08758, -0.6423, 0.08513, -0.6233, 0.0729, -0.6423, 0.07083, -0.6233, 0.0729, -0.6423, 0.08513, -0.6233, 0.01467, -0.6423, 0.01443, -0.6242, 0.004584, -0.6255, 0.2991, -0.5682, 0.2927, -0.5682, 0.2991, -0.5859, 0.2927, -0.5682, 0.2926, -0.5859, 0.2991, -0.5859, 0.2994, -0.6423, 0.2989, -0.6222, 0.293, -0.6423, 0.2928, -0.6233, 0.293, -0.6423, 0.2989, -0.6222, 0.2989, -0.6222, 0.2991, -0.5859, 0.2928, -0.6233, 0.2991, -0.5859, 0.2926, -0.5859, 0.2928, -0.6233, 0.2991, -0.5859, 0.313, -0.5859, 0.2991, -0.5682, 0.2991, -0.5682, 0.313, -0.5859, 0.3131, -0.5682, 0.2989, -0.6222, 0.2994, -0.6423, 0.3129, -0.6228, 0.2994, -0.6423, 0.313, -0.6423, 0.3129, -0.6228])
me_fe_mesa1_lt8_gmdl.use_remesh_fix_poles = True
me_fe_mesa1_lt8_gmdl.use_remesh_preserve_attributes = False
me_fe_mesa1_lt8_gmdl.update()
arm_armature = bpy.data.armatures.new('Armature')  # bones are not reproduced

# ---- objects
ob_1_l0_f_56_7701_r0_u_48_9553 = bpy.data.objects.new('1 L0 F 56,7701 R0 U 48,9553', me_0x0770df8f_gmdl)
ob_armature = bpy.data.objects.new('Armature', arm_armature)
ob_0x26015394_gmdl = bpy.data.objects.new('0x26015394.gmdl', me_0x26015394_gmdl)
ob_fe_mesa1_lt8_gmdl = bpy.data.objects.new('FE_mesa1_Lt8.gmdl', me_fe_mesa1_lt8_gmdl)

# ---- transforms, parenting, visibility, modifiers, constraints
ob_1_l0_f_56_7701_r0_u_48_9553.parent = ob_armature
ob_1_l0_f_56_7701_r0_u_48_9553.location = (0.0, 0.0, 0.0)
_vg = ob_1_l0_f_56_7701_r0_u_48_9553.vertex_groups.new(name='Bone')
for _i, _w in zip([0, 1, 2, 3, 4, 5, 6, 7, 8, 9, 10, 11, 12, 13, 14, 15, 16, 17, 18, 19, 20, 21, 22, 23, 24, 25, 26, 27, 28, 29, 30, 31, 32, 33, 34, 35, 36, 37, 38, 39, 40, 41, 42, 43, 44, 45, 46, 47, 48, 49, 50, 51, 52, 53, 54, 55, 56, 57, 58, 59, 60, 61, 62, 63, 64, 65, 66, 67, 68, 69, 70, 71, 72, 73, 74, 75, 76, 77, 78, 79, 80, 81, 82, 83, 84, 85, 86, 87], [0.0, 0.0, 0.0, 0.0, 5.752e-05, 0.0, 0.0, 0.0, 0.0, 6.3e-05, 0.0, 0.0, 0.0, 0.0, 0.0, 0.0, 0.0, 0.0, 0.0, 0.0, 0.0, 0.0, 0.0, 0.0, 1.0, 1.0, 1.0, 1.0, 4.292e-06, 0.0, 0.0, 0.0, 0.0, 1.967e-05, 0.0, 1.252e-06, 3.219e-06, 1.556e-05, 3.517e-05, 0.0, 0.0, 0.0, 0.0, 0.0, 0.0, 0.0, 0.0, 2.146e-06, 6.634e-05, 6.974e-06, 0.0, 0.0, 2.384e-06, 0.0, 0.0, 8.404e-05, 0.0, 7.57e-06, 0.0, 4.768e-06, 0.0, 0.0, 0.0, 0.0, 0.0, 0.0, 0.0, 0.0, 0.0, 0.0, 3.04e-06, 0.0, 0.0, 0.0, 1.0, 4.667e-05, 1.041e-05, 1.271e-05, 0.001769, 3.487e-05, 0.0001539, 0.0, 0.0002657, 0.0006813, 0.001588, 0.0004297, 5.354e-05, 0.0009162]): _vg.add([_i], _w, 'REPLACE')
_vg = ob_1_l0_f_56_7701_r0_u_48_9553.vertex_groups.new(name='Bone.001')
for _i, _w in zip([16, 17, 18, 19, 75, 76, 77, 78, 79, 80, 81, 82, 83, 84, 85, 86, 87, 88, 89, 90, 91, 92, 93, 94, 95, 96, 97, 98, 99, 100, 101, 102, 103, 104, 105, 106, 107, 108, 109, 110, 111, 112, 113], [1.0, 1.0, 1.0, 1.0, 0.9, 0.9, 0.9, 0.8982, 0.9, 0.8998, 0.9, 0.8997, 0.8993, 0.8984, 0.8996, 0.8999, 0.8991, 1.0, 1.0, 1.0, 1.0, 1.0, 1.0, 1.0, 1.0, 1.0, 1.0, 1.0, 1.0, 1.0, 1.0, 1.0, 1.0, 1.0, 1.0, 1.0, 1.0, 1.0, 1.0, 1.0, 1.0, 1.0, 1.0]): _vg.add([_i], _w, 'REPLACE')
_vg = ob_1_l0_f_56_7701_r0_u_48_9553.vertex_groups.new(name='Bone.002')
_vg.add([12, 13, 14, 15, 114, 115, 116, 117, 118, 119, 120, 121, 122, 123, 124, 125, 126, 127, 128, 129, 130, 131, 132, 133, 134, 135, 136, 137, 138, 139], 1.0, 'REPLACE')
_vg = ob_1_l0_f_56_7701_r0_u_48_9553.vertex_groups.new(name='Bone.003')
for _i, _w in zip([8, 9, 10, 11, 140, 141, 142, 143, 144, 145, 146, 147, 148, 149, 150, 151, 152, 153, 154, 155, 156, 157, 158, 159, 160, 161, 162, 163, 164, 165, 452, 453, 454, 455, 456, 457, 458, 459, 460, 461, 462, 463, 464], [1.0, 0.9999, 1.0, 1.0, 0.5, 0.5, 0.5, 0.5, 0.5, 0.5, 0.5, 0.5, 0.5, 0.5, 0.5, 0.5, 0.5, 1.0, 1.0, 1.0, 1.0, 1.0, 1.0, 1.0, 1.0, 1.0, 1.0, 1.0, 1.0, 1.0, 1.0, 1.0, 1.0, 1.0, 1.0, 1.0, 1.0, 1.0, 1.0, 1.0, 1.0, 1.0, 1.0]): _vg.add([_i], _w, 'REPLACE')
_vg = ob_1_l0_f_56_7701_r0_u_48_9553.vertex_groups.new(name='Bone.004')
for _i, _w in zip([2, 3, 5, 7, 140, 141, 142, 143, 144, 145, 146, 147, 148, 149, 150, 151, 152, 166, 167, 168, 169, 170, 171, 172, 173, 174, 175, 176, 177, 178, 179, 180, 181, 182, 183, 184, 185, 186, 187, 188, 189, 190, 191], [1.0, 1.0, 1.0, 1.0, 0.5, 0.5, 0.5, 0.5, 0.5, 0.5, 0.5, 0.5, 0.5, 0.5, 0.5, 0.5, 0.5, 1.0, 1.0, 1.0, 1.0, 1.0, 1.0, 1.0, 1.0, 1.0, 1.0, 1.0, 1.0, 1.0, 1.0, 1.0, 1.0, 1.0, 1.0, 1.0, 1.0, 1.0, 1.0, 1.0, 1.0, 1.0, 1.0]): _vg.add([_i], _w, 'REPLACE')
_vg = ob_1_l0_f_56_7701_r0_u_48_9553.vertex_groups.new(name='Bone.005')
for _i, _w in zip([0, 1, 4, 6, 192, 193, 194, 195, 196, 197, 198, 199, 200, 201, 202, 203, 204, 205, 206, 207, 208, 209, 210, 211, 212, 213, 214, 215, 216, 217, 218, 219, 220, 221, 222, 223, 224, 225, 226, 227, 228, 229, 230], [1.0, 1.0, 0.9999, 1.0, 1.0, 1.0, 1.0, 1.0, 1.0, 1.0, 1.0, 1.0, 1.0, 1.0, 1.0, 1.0, 1.0, 1.0, 1.0, 1.0, 1.0, 1.0, 1.0, 1.0, 1.0, 1.0, 1.0, 1.0, 1.0, 1.0, 1.0, 1.0, 1.0, 1.0, 1.0, 1.0, 1.0, 1.0, 1.0, 1.0, 1.0, 1.0, 1.0]): _vg.add([_i], _w, 'REPLACE')
_vg = ob_1_l0_f_56_7701_r0_u_48_9553.vertex_groups.new(name='Bone.006')
for _i, _w in zip([46, 47, 48, 49, 231, 232, 233, 234, 235, 236, 237, 238, 239, 240, 241, 242, 243, 439, 440, 441, 442, 443, 444, 445, 446, 447, 448, 449, 450, 451], [1.0, 1.0, 0.9999, 1.0, 1.0, 1.0, 1.0, 1.0, 1.0, 1.0, 1.0, 1.0, 1.0, 1.0, 1.0, 1.0, 1.0, 1.0, 1.0, 1.0, 1.0, 1.0, 1.0, 1.0, 1.0, 1.0, 1.0, 1.0, 1.0, 1.0]): _vg.add([_i], _w, 'REPLACE')
_vg = ob_1_l0_f_56_7701_r0_u_48_9553.vertex_groups.new(name='Bone.007')
_vg.add([42, 43, 44, 45, 244, 245, 246, 247, 248, 249, 250, 251, 252, 253, 254, 255, 256, 257, 258, 259, 260, 261, 262, 263, 264, 265, 266, 267, 268, 269], 1.0, 'REPLACE')
_vg = ob_1_l0_f_56_7701_r0_u_48_9553.vertex_groups.new(name='Bone.008')
for _i, _w in zip([38, 39, 40, 41, 270, 271, 272, 273, 274, 275, 276, 277, 278, 279, 280, 281, 282, 283, 284, 285, 286, 287, 288, 289, 290, 291, 292, 293, 294, 295, 309, 310, 311, 312, 313, 314, 315, 316, 317, 318, 319, 320, 321], [1.0, 1.0, 1.0, 1.0, 1.0, 1.0, 1.0, 1.0, 1.0, 1.0, 1.0, 1.0, 1.0, 1.0, 1.0, 1.0, 1.0, 1.0, 1.0, 1.0, 1.0, 1.0, 1.0, 1.0, 1.0, 1.0, 1.0, 1.0, 1.0, 1.0, 1.0, 1.0, 1.0, 1.0, 1.0, 1.0, 1.0, 1.0, 1.0, 1.0, 1.0, 1.0, 1.0]): _vg.add([_i], _w, 'REPLACE')
_vg = ob_1_l0_f_56_7701_r0_u_48_9553.vertex_groups.new(name='Bone.009')
for _i, _w in zip([32, 33, 36, 37, 296, 297, 298, 299, 300, 301, 302, 303, 304, 305, 306, 307, 308, 322, 323, 324, 325, 326, 327, 328, 329, 330, 331, 332, 333, 334], [1.0, 1.0, 1.0, 1.0, 0.5, 0.5, 0.5, 0.5, 0.5, 0.5, 0.5, 0.5, 0.5, 0.5, 0.5, 0.5, 0.5, 1.0, 1.0, 1.0, 1.0, 1.0, 1.0, 1.0, 1.0, 1.0, 1.0, 1.0, 1.0, 1.0]): _vg.add([_i], _w, 'REPLACE')
_vg = ob_1_l0_f_56_7701_r0_u_48_9553.vertex_groups.new(name='Bone.010')
for _i, _w in zip([30, 31, 34, 35, 71, 296, 297, 298, 299, 300, 301, 302, 303, 304, 305, 306, 307, 308, 322, 323, 324, 325, 326, 327, 328, 329, 330, 331, 332, 333, 334, 478, 479, 480, 481, 482, 483, 484, 485, 486, 487, 488, 489, 490], [1.0, 1.0, 1.0, 1.0, 0.0, 0.5, 0.5, 0.5, 0.5, 0.5, 0.5, 0.5, 0.5, 0.5, 0.5, 0.5, 0.5, 0.5, 0.0, 0.0, 0.0, 0.0, 0.0, 0.0, 0.0, 0.0, 0.0, 0.0, 0.0, 0.0, 0.0, 1.0, 1.0, 1.0, 1.0, 1.0, 1.0, 1.0, 1.0, 1.0, 1.0, 1.0, 1.0, 1.0]): _vg.add([_i], _w, 'REPLACE')
_vg = ob_1_l0_f_56_7701_r0_u_48_9553.vertex_groups.new(name='Bone.011')
for _i, _w in zip([68, 69, 70, 71, 335, 336, 337, 338, 339, 340, 341, 342, 343, 344, 345, 346, 347, 361, 362, 363, 364, 365, 366, 367, 368, 369, 370, 371, 372, 373, 465, 466, 467, 468, 469, 470, 471, 472, 473, 474, 475, 476, 477], [1.0, 1.0, 1.0, 1.0, 1.0, 1.0, 1.0, 1.0, 1.0, 1.0, 1.0, 1.0, 1.0, 1.0, 1.0, 1.0, 1.0, 1.0, 1.0, 1.0, 1.0, 1.0, 1.0, 1.0, 1.0, 1.0, 1.0, 1.0, 1.0, 1.0, 1.0, 1.0, 1.0, 1.0, 1.0, 1.0, 1.0, 1.0, 1.0, 1.0, 1.0, 1.0, 1.0]): _vg.add([_i], _w, 'REPLACE')
_vg = ob_1_l0_f_56_7701_r0_u_48_9553.vertex_groups.new(name='Bone.012')
for _i, _w in zip([64, 65, 66, 67, 348, 349, 350, 351, 352, 353, 354, 355, 356, 357, 358, 359, 360, 361, 362, 363, 364, 365, 366, 367, 368, 369, 370, 371, 372, 373], [1.0, 1.0, 1.0, 1.0, 1.0, 1.0, 1.0, 1.0, 1.0, 1.0, 1.0, 1.0, 1.0, 1.0, 1.0, 1.0, 1.0, 0.0, 0.0, 0.0, 0.0, 0.0, 0.0, 0.0, 0.0, 0.0, 0.0, 0.0, 0.0, 0.0]): _vg.add([_i], _w, 'REPLACE')
_vg = ob_1_l0_f_56_7701_r0_u_48_9553.vertex_groups.new(name='Bone.013')
for _i, _w in zip([60, 61, 62, 63, 348, 349, 350, 351, 352, 353, 354, 355, 356, 357, 358, 359, 360, 374, 375, 376, 377, 378, 379, 380, 381, 382, 383, 384, 385, 386, 387, 388, 389, 390, 391, 392, 393, 394, 395, 396, 397, 398, 399, 413, 414, 415, 416, 417, 418, 419, 420, 421, 422, 423, 424, 425], [1.0, 1.0, 1.0, 1.0, 0.0, 0.0, 0.0, 0.0, 0.0, 0.0, 0.0, 0.0, 0.0, 0.0, 0.0, 0.0, 0.0, 1.0, 1.0, 1.0, 1.0, 1.0, 1.0, 1.0, 1.0, 1.0, 1.0, 1.0, 1.0, 1.0, 1.0, 1.0, 1.0, 1.0, 1.0, 1.0, 1.0, 1.0, 1.0, 1.0, 1.0, 1.0, 1.0, 0.0, 0.0, 0.0, 0.0, 0.0, 0.0, 0.0, 0.0, 0.0, 0.0, 0.0, 0.0, 0.0]): _vg.add([_i], _w, 'REPLACE')
_vg = ob_1_l0_f_56_7701_r0_u_48_9553.vertex_groups.new(name='Bone.014')
for _i, _w in zip([52, 53, 55, 59, 400, 401, 402, 403, 404, 405, 406, 407, 408, 409, 410, 411, 412, 413, 414, 415, 416, 417, 418, 419, 420, 421, 422, 423, 424, 425], [1.0, 1.0, 0.9999, 1.0, 0.5, 0.5, 0.5, 0.5, 0.5, 0.5, 0.5, 0.5, 0.5, 0.5, 0.5, 0.5, 0.5, 1.0, 1.0, 1.0, 1.0, 1.0, 1.0, 1.0, 1.0, 1.0, 1.0, 1.0, 1.0, 1.0]): _vg.add([_i], _w, 'REPLACE')
_vg = ob_1_l0_f_56_7701_r0_u_48_9553.vertex_groups.new(name='Bone.015')
for _i, _w in zip([50, 51, 54, 56, 57, 58, 400, 401, 402, 403, 404, 405, 406, 407, 408, 409, 410, 411, 412, 426, 427, 428, 429, 430, 431, 432, 433, 434, 435, 436, 437, 438], [1.0, 1.0, 1.0, 1.0, 1.0, 1.0, 0.5, 0.5, 0.5, 0.5, 0.5, 0.5, 0.5, 0.5, 0.5, 0.5, 0.5, 0.5, 0.5, 1.0, 1.0, 1.0, 1.0, 1.0, 1.0, 1.0, 1.0, 1.0, 1.0, 1.0, 1.0, 1.0]): _vg.add([_i], _w, 'REPLACE')
_vg = ob_1_l0_f_56_7701_r0_u_48_9553.vertex_groups.new(name='Bone.016')
for _i, _w in zip([20, 21, 22, 23, 28, 29, 72, 73], [0.0, 0.0, 0.0, 0.0, 1.0, 1.0, 1.0, 1.0]): _vg.add([_i], _w, 'REPLACE')
_vg = ob_1_l0_f_56_7701_r0_u_48_9553.vertex_groups.new(name='Bone.017')
for _i, _w in zip([20, 21, 22, 23, 75, 76, 77, 78, 79, 80, 81, 82, 83, 84, 85, 86, 87], [1.0, 1.0, 1.0, 1.0, 0.1, 0.1, 0.1, 0.1, 0.1, 0.1, 0.1, 0.1, 0.1, 0.1, 0.1, 0.1, 0.1]): _vg.add([_i], _w, 'REPLACE')
_m = ob_1_l0_f_56_7701_r0_u_48_9553.modifiers.new('Armature', 'ARMATURE')
_m.object = ob_armature
ob_armature.location = (0.0, 0.0, 0.0)
ob_0x26015394_gmdl.location = (0.0, 0.0, 0.0)
_vg = ob_0x26015394_gmdl.vertex_groups.new(name='bone-0')
_vg = ob_0x26015394_gmdl.vertex_groups.new(name='bone-1')
_vg = ob_0x26015394_gmdl.vertex_groups.new(name='bone-2')
_vg = ob_0x26015394_gmdl.vertex_groups.new(name='bone-3')
_vg = ob_0x26015394_gmdl.vertex_groups.new(name='bone-4')
_vg = ob_0x26015394_gmdl.vertex_groups.new(name='bone-5')
_vg = ob_0x26015394_gmdl.vertex_groups.new(name='bone-6')
_vg = ob_0x26015394_gmdl.vertex_groups.new(name='bone-7')
_vg = ob_0x26015394_gmdl.vertex_groups.new(name='bone-8')
_vg = ob_0x26015394_gmdl.vertex_groups.new(name='bone-9')
_vg = ob_0x26015394_gmdl.vertex_groups.new(name='bone-10')
_vg = ob_0x26015394_gmdl.vertex_groups.new(name='bone-11')
_vg = ob_0x26015394_gmdl.vertex_groups.new(name='bone-12')
_vg = ob_0x26015394_gmdl.vertex_groups.new(name='bone-13')
_vg = ob_0x26015394_gmdl.vertex_groups.new(name='bone-14')
_vg = ob_0x26015394_gmdl.vertex_groups.new(name='bone-15')
_vg = ob_0x26015394_gmdl.vertex_groups.new(name='bone-16')
_vg = ob_0x26015394_gmdl.vertex_groups.new(name='bone-17')
_vg = ob_0x26015394_gmdl.vertex_groups.new(name='bone-18')
_vg = ob_0x26015394_gmdl.vertex_groups.new(name='bone-19')
_vg = ob_0x26015394_gmdl.vertex_groups.new(name='bone-20')
_vg = ob_0x26015394_gmdl.vertex_groups.new(name='bone-21')
_vg = ob_0x26015394_gmdl.vertex_groups.new(name='bone-22')
ob_fe_mesa1_lt8_gmdl.location = (0.0, 0.0, 0.0)
_vg = ob_fe_mesa1_lt8_gmdl.vertex_groups.new(name='bone-0')
_vg = ob_fe_mesa1_lt8_gmdl.vertex_groups.new(name='bone-1')
_vg = ob_fe_mesa1_lt8_gmdl.vertex_groups.new(name='bone-2')
_vg = ob_fe_mesa1_lt8_gmdl.vertex_groups.new(name='bone-3')
_vg = ob_fe_mesa1_lt8_gmdl.vertex_groups.new(name='bone-4')
_vg = ob_fe_mesa1_lt8_gmdl.vertex_groups.new(name='bone-5')
_vg = ob_fe_mesa1_lt8_gmdl.vertex_groups.new(name='bone-6')
_vg = ob_fe_mesa1_lt8_gmdl.vertex_groups.new(name='bone-7')
_vg = ob_fe_mesa1_lt8_gmdl.vertex_groups.new(name='bone-8')
_vg = ob_fe_mesa1_lt8_gmdl.vertex_groups.new(name='bone-9')
_vg = ob_fe_mesa1_lt8_gmdl.vertex_groups.new(name='bone-10')
_vg = ob_fe_mesa1_lt8_gmdl.vertex_groups.new(name='bone-11')
_vg = ob_fe_mesa1_lt8_gmdl.vertex_groups.new(name='bone-12')
_vg = ob_fe_mesa1_lt8_gmdl.vertex_groups.new(name='bone-13')
_vg = ob_fe_mesa1_lt8_gmdl.vertex_groups.new(name='bone-14')
_vg = ob_fe_mesa1_lt8_gmdl.vertex_groups.new(name='bone-15')
_vg = ob_fe_mesa1_lt8_gmdl.vertex_groups.new(name='bone-16')
_vg = ob_fe_mesa1_lt8_gmdl.vertex_groups.new(name='bone-17')
_vg = ob_fe_mesa1_lt8_gmdl.vertex_groups.new(name='bone-18')
_vg = ob_fe_mesa1_lt8_gmdl.vertex_groups.new(name='bone-19')
_vg = ob_fe_mesa1_lt8_gmdl.vertex_groups.new(name='bone-20')
_vg = ob_fe_mesa1_lt8_gmdl.vertex_groups.new(name='bone-21')
_vg = ob_fe_mesa1_lt8_gmdl.vertex_groups.new(name='bone-22')

# ---- collection membership
scene.collection.objects.link(ob_1_l0_f_56_7701_r0_u_48_9553)
scene.collection.objects.link(ob_armature)
scene.collection.objects.link(ob_0x26015394_gmdl)
scene.collection.objects.link(ob_fe_mesa1_lt8_gmdl)

# ---- scene / render settings (as saved in the file)
scene.frame_start = 1; scene.frame_end = 250; scene.frame_set(30)
scene.render.engine = 'BLENDER_EEVEE_NEXT'
scene.cycles.sampling_pattern = 'TABULATED_SOBOL'
scene.cycles.use_light_tree = False
scene.view_settings.view_transform = 'Filmic'
bpy.context.view_layer.update()

# ---- added for rendering (the .blend has no active camera and no usable light): camera, sun
cam_auto = bpy.data.cameras.new('AutoCamera')
cam_auto.lens = 50.0
cam_auto.sensor_width = 36.0
cam_auto.clip_end = 1000.0
ob_auto_camera = bpy.data.objects.new('AutoCamera', cam_auto)
scene.collection.objects.link(ob_auto_camera)
ob_auto_camera.location = (3.31591, -5.40475, 2.45995)
ob_auto_camera.rotation_euler = (1.09748, -7.21219e-08, 0.694738)
scene.camera = ob_auto_camera
light_auto_sun = bpy.data.lights.new('AutoSun', 'SUN')
light_auto_sun.energy = 3.0
light_auto_sun.angle = 0.0523599
ob_auto_sun = bpy.data.objects.new('AutoSun', light_auto_sun)
scene.collection.objects.link(ob_auto_sun)
ob_auto_sun.rotation_euler = (0.872665, 0.174533, 0.523599)
bpy.context.view_layer.update()
